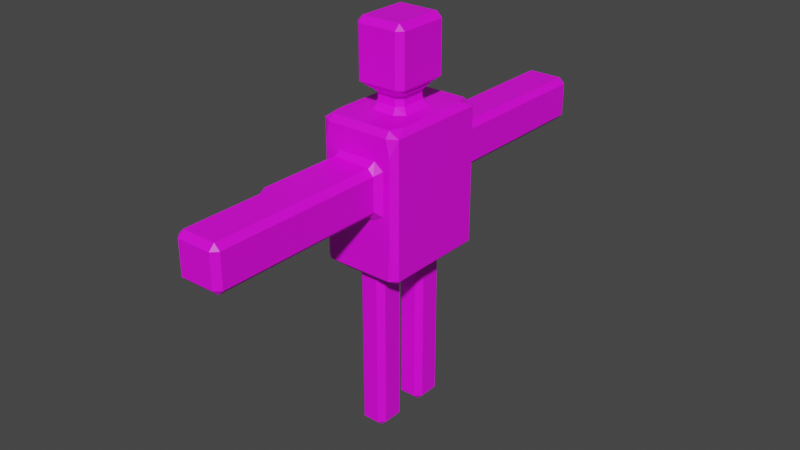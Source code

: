 # Source: robot_multi_material.blend  (saved by Blender 5.0.119; exported with 4.5.12 LTS)
import bpy
from mathutils import Matrix  # noqa: F401  (used for matrix-valued properties, if any)

bpy.ops.wm.read_factory_settings(use_empty=True)
scene = bpy.context.scene
scene.name = 'Scene'

# ---- collections
col_robot = bpy.data.collections.new('Robot'); scene.collection.children.link(col_robot)

# ---- images (referenced by path relative to the original .blend; pixels are not part of the script)
import os
ASSET_DIR = os.environ.get("B2B_ASSET_DIR", "")  # directory of the original .blend (textures are referenced by path, not embedded)
HERE = os.path.dirname(os.path.abspath(__file__))  # packed textures are extracted next to this script under _unpacked/

def load_image(name, relpath, width, height, colorspace="sRGB"):
    """Load a texture the original file referenced (path relative to the .blend, or extracted next to this script)."""
    p = next((c for c in (os.path.join(HERE, relpath), os.path.join(ASSET_DIR, relpath)) if relpath and os.path.exists(c)), "")
    if p:
        img = bpy.data.images.load(p, check_existing=True)
        img.name = name
    else:  # same state as the original file: an image datablock whose file is absent (Cycles renders it pink)
        img = bpy.data.images.new(name, width, height)
        img.source = "FILE"
        img.filepath = "//" + (relpath or name)
    img.colorspace_settings.name = colorspace
    return img
img_teapot_png_001 = load_image('teapot.png.001', 'teapot.png', 1024, 1024, 'sRGB')
img_a3pal32_png_001 = load_image('a3pal32.png.001', 'a3pal32.png', 1024, 1024, 'sRGB')

# ---- materials (node trees are filled in below, after node groups)
mat_teapot = bpy.data.materials.new('teapot')
mat_teapot.alpha_threshold = 0.0
mat_teapot.use_backface_culling_lightprobe_volume = False
mat_teapot.use_transparent_shadow = False
mat_teapot.roughness = 0.5
mat_teapot.line_color = (0.0, 0.0, 0.0, 1.0)
mat_a3pal32 = bpy.data.materials.new('a3pal32')
mat_a3pal32.use_backface_culling_lightprobe_volume = False
mat_a3pal32.use_transparent_shadow = False

# ---- material node trees
mat_teapot.use_nodes = True; mat_teapot.node_tree.nodes.clear()
_N = mat_teapot.node_tree.nodes; _L = mat_teapot.node_tree.links
n0 = _N.new('ShaderNodeOutputMaterial'); n0.name = 'Material Output'; n0.location = (300, 300)
n1 = _N.new('ShaderNodeBsdfPrincipled'); n1.name = 'Principled BSDF'; n1.location = (10, 300)
n1.distribution = 'GGX'
n1.subsurface_method = 'RANDOM_WALK_SKIN'
n1.inputs[3].default_value = 1.45
n1.inputs[27].default_value = (0.0, 0.0, 0.0, 1.0)
n1.inputs[28].default_value = 1.0
n2 = _N.new('ShaderNodeTexImage'); n2.name = 'Image Texture'; n2.location = (-412, 233)
n2.image = img_teapot_png_001
_L.new(n1.outputs[0], n0.inputs[0])
_L.new(n2.outputs[0], n1.inputs[0])
n0.is_active_output = True
mat_a3pal32.use_nodes = True; mat_a3pal32.node_tree.nodes.clear()
_N = mat_a3pal32.node_tree.nodes; _L = mat_a3pal32.node_tree.links
n0 = _N.new('ShaderNodeBsdfPrincipled'); n0.name = 'Principled BSDF'; n0.location = (10, 300)
n0.distribution = 'GGX'
n0.subsurface_method = 'RANDOM_WALK_SKIN'
n0.inputs[3].default_value = 1.45
n0.inputs[27].default_value = (0.0, 0.0, 0.0, 1.0)
n0.inputs[28].default_value = 1.0
n1 = _N.new('ShaderNodeOutputMaterial'); n1.name = 'Material Output'; n1.location = (300, 300)
n2 = _N.new('ShaderNodeTexImage'); n2.name = 'Image Texture'; n2.location = (-366, 264)
n2.image = img_a3pal32_png_001
_L.new(n0.outputs[0], n1.inputs[0])
_L.new(n2.outputs[0], n0.inputs[0])
n1.is_active_output = True

# ---- world
world_world = bpy.data.worlds.new('World'); scene.world = world_world
world_world.use_nodes = True; world_world.node_tree.nodes.clear()
_N = world_world.node_tree.nodes; _L = world_world.node_tree.links
n0 = _N.new('ShaderNodeOutputWorld'); n0.name = 'World Output'; n0.location = (300, 300)
n1 = _N.new('ShaderNodeBackground'); n1.name = 'Background'; n1.location = (10, 300)
n1.inputs[0].default_value = (0.05088, 0.05088, 0.05088, 1.0)
_L.new(n1.outputs[0], n0.inputs[0])
n0.is_active_output = True
world_world.color = (0.05088, 0.05088, 0.05088)
world_world.use_sun_shadow = False
world_world.sun_shadow_jitter_overblur = 0.0

# ---- meshes
me_cube = bpy.data.meshes.new('Cube')
me_cube.from_pydata([(-0.4039, -1.0, 4.879), (-0.4039, -2.588, 4.879), (0.6288, 1.0, 5.088), (0.5622, 1.0, 5.388), (0.5401, 0.9, 5.488), (0.6288, 0.6747, 5.488), (0.7288, 0.9, 5.388), (0.6288, -1.0, 5.088), (0.7288, -0.9, 5.388), (0.6288, -0.6747, 5.488), (0.5401, -0.9, 5.488), (0.5622, -1.0, 5.388), (-0.6288, 1.0, 5.088), (-0.7288, 0.9, 5.388), (-0.6288, 0.6747, 5.488), (-0.5401, 0.9, 5.488), (-0.5622, 1.0, 5.388), (-0.6288, -1.0, 5.088), (-0.5622, -1.0, 5.388), (-0.5401, -0.9, 5.488), (-0.6288, -0.6747, 5.488), (-0.7288, -0.9, 5.388), (0.3039, 1.1, 4.092), (0.4039, 1.1, 4.192), (0.5039, 1.0, 4.106), (0.3279, 1.0, 3.992), (-0.3039, 1.1, 4.092), (-0.3279, 1.0, 3.992), (-0.5039, 1.0, 4.106), (-0.4039, 1.1, 4.192), (0.4039, 1.1, 4.779), (0.3039, 1.1, 4.879), (0.3439, 1.0, 4.979), (0.5039, 1.0, 4.854), (-0.4039, -1.1, 4.192), (-0.5039, -1.0, 4.106), (-0.3279, -1.0, 3.992), (-0.3039, -1.1, 4.092), (-0.4039, -1.05, 4.879), (-0.3439, -1.0, 4.979), (-0.5039, -1.0, 4.854), (0.4039, -1.1, 4.779), (0.5039, -1.0, 4.854), (0.3439, -1.0, 4.979), (0.3039, -1.1, 4.879), (0.4039, -1.1, 4.192), (0.3039, -1.1, 4.092), (0.3279, -1.0, 3.992), (0.5039, -1.0, 4.106), (-0.4039, 1.1, 4.779), (-0.5039, 1.0, 4.854), (-0.3439, 1.0, 4.979), (-0.3039, 1.1, 4.879), (0.3039, 2.688, 4.092), (0.4039, 2.688, 4.192), (0.4039, 2.488, 4.192), (0.3039, 2.488, 4.092), (-0.3039, 2.688, 4.092), (-0.3039, 2.488, 4.092), (-0.4039, 2.488, 4.192), (-0.4039, 2.688, 4.192), (0.4039, 2.688, 4.779), (0.3039, 2.688, 4.879), (0.3039, 2.488, 4.879), (0.4039, 2.488, 4.779), (-0.4039, -2.688, 4.192), (-0.4039, -2.488, 4.192), (-0.3039, -2.488, 4.092), (-0.3039, -2.688, 4.092), (-0.4039, -2.688, 4.779), (-0.3039, -2.688, 4.879), (-0.4039, -2.538, 4.879), (0.4039, -2.688, 4.779), (0.4039, -2.488, 4.779), (0.3039, -2.488, 4.879), (0.3039, -2.688, 4.879), (0.4039, -2.688, 4.192), (0.3039, -2.688, 4.092), (0.3039, -2.488, 4.092), (0.4039, -2.488, 4.192), (-0.4039, 2.688, 4.779), (-0.4039, 2.488, 4.779), (-0.3039, 2.488, 4.879), (-0.3039, 2.688, 4.879), (0.3039, 4.114, 4.092), (0.3039, 4.214, 4.192), (0.4039, 4.114, 4.192), (-0.3039, 4.114, 4.092), (-0.4039, 4.114, 4.192), (-0.3039, 4.214, 4.192), (0.4039, 4.114, 4.779), (0.3039, 4.214, 4.779), (0.3039, 4.114, 4.879), (-0.4039, -4.114, 4.192), (-0.3039, -4.114, 4.092), (-0.3039, -4.214, 4.192), (-0.4039, -4.114, 4.779), (-0.3039, -4.214, 4.779), (-0.3039, -4.114, 4.879), (0.4039, -4.114, 4.779), (0.3039, -4.114, 4.879), (0.3039, -4.214, 4.779), (0.4039, -4.114, 4.192), (0.3039, -4.214, 4.192), (0.3039, -4.114, 4.092), (-0.4039, 4.114, 4.779), (-0.3039, 4.114, 4.879), (-0.3039, 4.214, 4.779), (-0.6288, 0.8406, 2.92), (-0.7288, 0.9, 3.02), (-0.6288, 1.0, 3.655), (-0.5974, 1.0, 3.02), (-0.2921, 0.9, 2.92), (-0.6288, -0.8406, 2.92), (-0.2921, -0.9, 2.92), (-0.5974, -1.0, 3.02), (-0.6288, -1.0, 3.655), (-0.7288, -0.9, 3.02), (0.2921, 0.9, 2.92), (0.5974, 1.0, 3.02), (0.6288, 1.0, 3.655), (0.7288, 0.9, 3.02), (0.6288, 0.8406, 2.92), (0.6288, -1.0, 3.655), (0.5974, -1.0, 3.02), (0.2921, -0.9, 2.92), (0.6288, -0.8406, 2.92), (0.7288, -0.9, 3.02), (-0.3483, 0.7051, 2.92), (-0.2254, 0.8678, 2.92), (-0.1483, 0.7678, 2.82), (-0.2483, 0.6678, 2.82), (0.3483, -0.7051, 2.92), (0.2254, -0.8678, 2.92), (0.1483, -0.7678, 2.82), (0.2483, -0.6678, 2.82), (0.1483, 0.7678, 2.82), (0.2254, 0.8678, 2.92), (0.3483, 0.7051, 2.92), (0.2483, 0.6678, 2.82), (-0.3483, -0.7051, 2.92), (-0.2483, -0.6678, 2.82), (-0.1483, -0.7678, 2.82), (-0.2254, -0.8678, 2.92), (0.3483, 0.2118, 2.92), (0.1483, 0.1118, 2.92), (0.1483, 0.2118, 2.82), (0.2483, 0.3118, 2.82), (-0.3483, 0.2118, 2.92), (-0.2483, 0.3118, 2.82), (-0.1483, 0.2118, 2.82), (-0.1483, 0.1118, 2.92), (-0.3483, -0.2145, 2.92), (-0.1483, -0.1145, 2.92), (-0.1483, -0.2145, 2.82), (-0.2483, -0.3145, 2.82), (0.3483, -0.2145, 2.92), (0.2483, -0.3145, 2.82), (0.1483, -0.2145, 2.82), (0.1483, -0.1145, 2.92), (0.1483, 0.7678, 1.38), (0.1483, 0.7678, 1.58), (0.2483, 0.6678, 1.58), (0.2483, 0.6678, 1.38), (-0.1483, 0.7678, 1.38), (-0.2483, 0.6678, 1.38), (-0.2483, 0.6678, 1.58), (-0.1483, 0.7678, 1.58), (-0.1483, -0.7678, 1.38), (-0.1483, -0.7678, 1.58), (-0.2483, -0.6678, 1.58), (-0.2483, -0.6678, 1.38), (0.1483, -0.7678, 1.38), (0.2483, -0.6678, 1.38), (0.2483, -0.6678, 1.58), (0.1483, -0.7678, 1.58), (0.2483, 0.3118, 1.38), (0.2483, 0.3118, 1.58), (0.1483, 0.2118, 1.58), (0.1483, 0.2118, 1.38), (-0.2483, 0.3118, 1.38), (-0.1483, 0.2118, 1.38), (-0.1483, 0.2118, 1.58), (-0.2483, 0.3118, 1.58), (-0.2483, -0.3145, 1.38), (-0.2483, -0.3145, 1.58), (-0.1483, -0.2145, 1.58), (-0.1483, -0.2145, 1.38), (0.2483, -0.3145, 1.38), (0.1483, -0.2145, 1.38), (0.1483, -0.2145, 1.58), (0.2483, -0.3145, 1.58), (0.1483, 0.7678, -0.005182), (0.2483, 0.6678, -0.005182), (0.1483, 0.6678, -0.1052), (-0.1483, 0.7678, -0.005182), (-0.1483, 0.6678, -0.1052), (-0.2483, 0.6678, -0.005182), (-0.1483, -0.7678, -0.005182), (-0.2483, -0.6678, -0.005182), (-0.1483, -0.6678, -0.1052), (0.1483, -0.7678, -0.005182), (0.1483, -0.6678, -0.1052), (0.2483, -0.6678, -0.005182), (0.2483, 0.3118, -0.005182), (0.1483, 0.2118, -0.005182), (0.1483, 0.3118, -0.1052), (-0.2483, 0.3118, -0.005182), (-0.1483, 0.3118, -0.1052), (-0.1483, 0.2118, -0.005182), (-0.2483, -0.3145, -0.005182), (-0.1483, -0.2145, -0.005182), (-0.1483, -0.3145, -0.1052), (0.2483, -0.3145, -0.005182), (0.1483, -0.3145, -0.1052), (0.1483, -0.2145, -0.005182), (0.1643, -0.3157, 5.588), (0.2113, -0.4157, 5.488), (0.3643, -0.2849, 5.488), (0.2643, -0.2157, 5.588), (-0.1643, -0.3157, 5.588), (-0.2643, -0.2157, 5.588), (-0.3643, -0.2849, 5.488), (-0.2113, -0.4157, 5.488), (0.2643, 0.2157, 5.588), (0.3643, 0.2849, 5.488), (0.2113, 0.4157, 5.488), (0.1643, 0.3157, 5.588), (-0.2643, 0.2157, 5.588), (-0.1643, 0.3157, 5.588), (-0.2113, 0.4157, 5.488), (-0.3643, 0.2849, 5.488), (0.2179, -0.4157, 5.845), (0.1643, -0.3157, 5.745), (0.2643, -0.2157, 5.745), (0.3643, -0.279, 5.845), (-0.2179, -0.4157, 5.845), (-0.3643, -0.279, 5.845), (-0.2643, -0.2157, 5.745), (-0.1643, -0.3157, 5.745), (0.3643, 0.279, 5.845), (0.2643, 0.2157, 5.745), (0.1643, 0.3157, 5.745), (0.2179, 0.4157, 5.845), (-0.3643, 0.279, 5.845), (-0.2179, 0.4157, 5.845), (-0.1643, 0.3157, 5.745), (-0.2643, 0.2157, 5.745), (0.3484, -0.5334, 5.945), (0.2329, -0.4334, 5.845), (0.3484, -0.2603, 5.845), (0.4484, -0.4334, 5.945), (-0.3484, -0.5334, 5.945), (-0.4484, -0.4334, 5.945), (-0.3484, -0.2603, 5.845), (-0.2329, -0.4334, 5.845), (0.4484, 0.4334, 5.945), (0.3484, 0.2603, 5.845), (0.2329, 0.4334, 5.845), (0.3484, 0.5334, 5.945), (-0.4484, 0.4334, 5.945), (-0.3484, 0.5334, 5.945), (-0.2329, 0.4334, 5.845), (-0.3484, 0.2603, 5.845), (0.3484, -0.5334, 6.841), (0.4484, -0.4334, 6.841), (0.3484, -0.4334, 6.941), (-0.3484, -0.5334, 6.841), (-0.3484, -0.4334, 6.941), (-0.4484, -0.4334, 6.841), (0.4484, 0.4334, 6.841), (0.3484, 0.5334, 6.841), (0.3484, 0.4334, 6.941), (-0.4484, 0.4334, 6.841), (-0.3484, 0.4334, 6.941), (-0.3484, 0.5334, 6.841)], [], [(11, 18, 39, 43), (9, 5, 225, 218), (14, 20, 222, 231), (4, 15, 230, 226), (30, 23, 55, 64), (38, 34, 66, 71), (119, 111, 27, 25), (44, 38, 71, 74), (110, 12, 50, 28), (19, 10, 217, 223), (121, 6, 8, 127), (117, 21, 13, 109), (22, 26, 58, 56), (83, 62, 92, 106), (75, 70, 98, 100), (38, 71, 1, 0), (53, 57, 87, 84), (29, 49, 81, 59), (115, 124, 47, 36), (52, 31, 63, 82), (37, 46, 78, 67), (148, 152, 140, 113, 108, 128), (103, 101, 97, 95), (68, 77, 104, 94), (61, 54, 86, 90), (69, 65, 93, 96), (76, 72, 99, 102), (89, 107, 91, 85), (60, 80, 105, 88), (143, 133, 125, 114), (126, 132, 156, 144, 138, 122), (118, 137, 129, 112), (154, 158, 190, 186), (130, 136, 161, 167), (164, 160, 192, 195), (163, 176, 204, 193), (180, 165, 197, 207), (149, 131, 166, 183), (134, 142, 169, 175), (141, 155, 185, 170), (139, 147, 177, 162), (151, 145, 159, 153), (157, 135, 174, 191), (214, 202, 200, 212), (220, 216, 233, 239), (196, 194, 206, 208), (188, 173, 203, 213), (172, 168, 198, 201), (171, 184, 210, 199), (179, 181, 209, 205), (187, 189, 215, 211), (236, 232, 249, 255), (17, 116, 35, 40), (123, 7, 42, 48), (16, 3, 32, 51), (243, 245, 262, 258), (228, 221, 238, 247), (227, 229, 246, 242), (219, 224, 241, 234), (272, 274, 268, 266), (235, 240, 257, 250), (252, 248, 264, 267), (244, 237, 254, 263), (260, 253, 269, 273), (259, 261, 275, 271), (251, 256, 270, 265), (146, 150, 182, 178), (45, 41, 73, 79), (2, 3, 4, 5, 6), (7, 8, 9, 10, 11), (12, 13, 14, 15, 16), (17, 18, 19, 20, 21), (22, 23, 24, 25), (26, 27, 28, 29), (30, 31, 32, 33), (34, 35, 36, 37), (38, 39, 40), (41, 42, 43, 44), (45, 46, 47, 48), (49, 50, 51, 52), (53, 54, 55, 56), (57, 58, 59, 60), (61, 62, 63, 64), (65, 66, 67, 68), (69, 70, 71), (72, 73, 74, 75), (76, 77, 78, 79), (80, 81, 82, 83), (84, 85, 86), (87, 88, 89), (90, 91, 92), (93, 94, 95), (96, 97, 98), (99, 100, 101), (102, 103, 104), (105, 106, 107), (108, 109, 110, 111, 112), (113, 114, 115, 116, 117), (118, 119, 120, 121, 122), (123, 124, 125, 126, 127), (128, 129, 130, 131), (132, 133, 134, 135), (136, 137, 138, 139), (140, 141, 142, 143), (144, 145, 146, 147), (148, 149, 150, 151), (152, 153, 154, 155), (156, 157, 158, 159), (160, 161, 162, 163), (164, 165, 166, 167), (168, 169, 170, 171), (172, 173, 174, 175), (176, 177, 178, 179), (180, 181, 182, 183), (184, 185, 186, 187), (188, 189, 190, 191), (192, 193, 194), (195, 196, 197), (198, 199, 200), (201, 202, 203), (204, 205, 206), (207, 208, 209), (210, 211, 212), (213, 214, 215), (216, 217, 218, 219), (220, 221, 222, 223), (224, 225, 226, 227), (228, 229, 230, 231), (232, 233, 234, 235), (236, 237, 238, 239), (240, 241, 242, 243), (244, 245, 246, 247), (248, 249, 250, 251), (252, 253, 254, 255), (256, 257, 258, 259), (260, 261, 262, 263), (264, 265, 266), (267, 268, 269), (270, 271, 272), (273, 274, 275), (108, 113, 117, 109), (118, 112, 111, 119), (6, 121, 120, 2), (116, 17, 21, 117), (7, 123, 127, 8), (12, 110, 109, 13), (10, 19, 18, 11), (5, 9, 8, 6), (114, 125, 124, 115), (20, 14, 13, 21), (15, 4, 3, 16), (126, 122, 121, 127), (25, 27, 26, 22), (33, 24, 23, 30), (34, 38, 40, 35), (41, 45, 48, 42), (49, 29, 28, 50), (43, 39, 38, 44), (36, 47, 46, 37), (51, 32, 31, 52), (110, 28, 27, 111), (24, 120, 119, 25), (2, 33, 32, 3), (50, 12, 16, 51), (123, 48, 47, 124), (35, 116, 115, 36), (17, 40, 39, 18), (42, 7, 11, 43), (56, 58, 57, 53), (64, 55, 54, 61), (65, 69, 71, 66), (72, 76, 79, 73), (80, 60, 59, 81), (74, 71, 70, 75), (67, 78, 77, 68), (82, 63, 62, 83), (29, 59, 58, 26), (55, 23, 22, 56), (30, 64, 63, 31), (81, 49, 52, 82), (73, 41, 44, 74), (78, 46, 45, 79), (66, 34, 37, 67), (84, 87, 89, 85), (90, 86, 85, 91), (95, 97, 96, 93), (101, 103, 102, 99), (107, 89, 88, 105), (100, 98, 97, 101), (94, 104, 103, 95), (106, 92, 91, 107), (76, 102, 104, 77), (93, 65, 68, 94), (83, 106, 105, 80), (87, 57, 60, 88), (98, 70, 69, 96), (86, 54, 53, 84), (61, 90, 92, 62), (99, 72, 75, 100), (113, 140, 143, 114), (112, 129, 128, 108), (132, 126, 125, 133), (136, 130, 129, 137), (142, 134, 133, 143), (122, 138, 137, 118), (138, 144, 147, 139), (131, 149, 148, 128), (145, 151, 150, 146), (155, 141, 140, 152), (156, 132, 135, 157), (158, 154, 153, 159), (160, 164, 167, 161), (168, 172, 175, 169), (162, 177, 176, 163), (165, 180, 183, 166), (178, 182, 181, 179), (184, 171, 170, 185), (191, 174, 173, 188), (189, 187, 186, 190), (157, 191, 190, 158), (185, 155, 154, 186), (149, 183, 182, 150), (177, 147, 146, 178), (139, 162, 161, 136), (166, 131, 130, 167), (134, 175, 174, 135), (169, 142, 141, 170), (194, 196, 195, 192), (200, 202, 201, 198), (193, 204, 206, 194), (196, 208, 207, 197), (205, 209, 208, 206), (212, 200, 199, 210), (213, 203, 202, 214), (214, 212, 211, 215), (179, 205, 204, 176), (192, 160, 163, 193), (197, 165, 164, 195), (188, 213, 215, 189), (210, 184, 187, 211), (198, 168, 171, 199), (209, 181, 180, 207), (203, 173, 172, 201), (216, 220, 223, 217), (224, 219, 218, 225), (221, 228, 231, 222), (229, 227, 226, 230), (9, 218, 217, 10), (222, 20, 19, 223), (230, 15, 14, 231), (4, 226, 225, 5), (232, 236, 239, 233), (240, 235, 234, 241), (237, 244, 247, 238), (245, 243, 242, 246), (228, 247, 246, 229), (241, 224, 227, 242), (233, 216, 219, 234), (220, 239, 238, 221), (248, 252, 255, 249), (256, 251, 250, 257), (253, 260, 263, 254), (261, 259, 258, 262), (236, 255, 254, 237), (262, 245, 244, 263), (235, 250, 249, 232), (257, 240, 243, 258), (266, 268, 267, 264), (272, 266, 265, 270), (268, 274, 273, 269), (274, 272, 271, 275), (260, 273, 275, 261), (270, 256, 259, 271), (264, 248, 251, 265), (252, 267, 269, 253), (144, 156, 159, 145), (152, 148, 151, 153), (2, 120, 24, 33)])
me_cube.polygons.foreach_set('material_index', [0, 0, 0, 0, 1, 1, 0, 1, 0, 0, 0, 0, 1, 1, 1, 1, 1, 1, 0, 1, 1, 0, 1, 1, 1, 1, 1, 1, 1, 0, 0, 0, 0, 0, 0, 0, 0, 0, 0, 0, 0, 0, 0, 0, 0, 0, 0, 0, 0, 0, 0, 0, 0, 0, 0, 0, 0, 0, 0, 1, 0, 1, 0, 1, 1, 1, 0, 1, 0, 0, 0, 0, 0, 0, 0, 0, 0, 0, 0, 0, 1, 1, 1, 1, 1, 1, 1, 1, 1, 1, 1, 1, 1, 1, 1, 1, 0, 0, 0, 0, 0, 0, 0, 0, 0, 0, 0, 0, 0, 0, 0, 0, 0, 0, 0, 0, 0, 0, 0, 0, 0, 0, 0, 0, 0, 0, 0, 0, 0, 0, 0, 0, 0, 0, 0, 0, 1, 1, 1, 1, 0, 0, 0, 0, 0, 0, 0, 0, 0, 0, 0, 0, 0, 0, 0, 0, 0, 0, 0, 0, 0, 0, 0, 0, 0, 0, 0, 0, 1, 1, 1, 1, 1, 1, 1, 1, 1, 1, 1, 1, 1, 1, 1, 1, 1, 1, 1, 1, 1, 1, 1, 1, 1, 1, 1, 1, 1, 1, 1, 0, 0, 0, 0, 0, 0, 0, 0, 0, 0, 0, 0, 0, 0, 0, 0, 0, 0, 0, 0, 0, 0, 0, 0, 0, 0, 0, 0, 0, 0, 0, 0, 0, 0, 0, 0, 0, 0, 0, 0, 0, 0, 0, 0, 0, 0, 0, 0, 0, 0, 0, 0, 0, 0, 0, 0, 0, 0, 0, 0, 0, 0, 0, 0, 0, 0, 0, 0, 1, 1, 1, 1, 1, 1, 1, 1, 0, 0, 0])
_uv = me_cube.uv_layers.new(name='UVMap')
_uv.uv.foreach_set('vector', [0.3121, 0.5719, 0.1844, 0.5719, 0.2092, 0.5254, 0.2873, 0.5254, 0.3424, 0.4818, 0.3424, 0.3286, 0.3724, 0.3728, 0.3724, 0.4375, 0.4852, 0.3286, 0.4852, 0.4818, 0.4551, 0.4375, 0.4551, 0.3728, 0.3524, 0.303, 0.4751, 0.303, 0.4378, 0.358, 0.3898, 0.358, 0.409, 0.8723, 0.3424, 0.8723, 0.3424, 0.7146, 0.409, 0.7146, 0.08933, 0.9425, 0.01135, 0.9368, 0.01135, 0.7792, 0.08933, 0.7735, 0.01493, 0.303, 0.1506, 0.303, 0.12, 0.4133, 0.04553, 0.4133, 0.7831, 0.303, 0.8634, 0.2973, 0.8634, 0.4663, 0.7831, 0.4606, 0.1542, 0.3751, 0.1542, 0.5378, 0.14, 0.5112, 0.14, 0.4262, 0.4751, 0.5073, 0.3524, 0.5073, 0.3898, 0.4523, 0.4378, 0.4523, 0.4428, 0.01135, 0.4428, 0.2803, 0.2384, 0.2803, 0.2384, 0.01135, 0.2157, 0.01135, 0.2157, 0.2803, 0.01135, 0.2803, 0.01135, 0.01135, 0.6686, 0.6452, 0.5996, 0.6452, 0.5996, 0.4875, 0.6686, 0.4875, 0.5769, 0.4648, 0.5079, 0.4648, 0.5079, 0.303, 0.5769, 0.303, 0.7831, 0.4833, 0.8521, 0.4833, 0.8521, 0.6452, 0.7831, 0.6452, 0.875, 0.75, 0.875, 0.75, 0.875, 0.75, 0.875, 0.75, 0.6686, 0.4648, 0.5996, 0.4648, 0.5996, 0.303, 0.6686, 0.303, 0.1007, 0.5946, 0.1673, 0.5946, 0.1673, 0.7522, 0.1007, 0.7522, 0.1804, 0.303, 0.3161, 0.303, 0.2855, 0.4133, 0.211, 0.4133, 0.5769, 0.6452, 0.5079, 0.6452, 0.5079, 0.4875, 0.5769, 0.4875, 0.6913, 0.303, 0.7603, 0.303, 0.7603, 0.4606, 0.6913, 0.4606, 0.4974, 0.08949, 0.4974, 0.1379, 0.4974, 0.1936, 0.4655, 0.209, 0.4655, 0.0181, 0.4974, 0.03349, 0.6873, 0.8613, 0.6207, 0.8613, 0.6207, 0.7923, 0.6873, 0.7923, 0.6913, 0.4833, 0.7603, 0.4833, 0.7603, 0.6452, 0.6913, 0.6452, 0.409, 0.6919, 0.3424, 0.6919, 0.3424, 0.53, 0.409, 0.53, 0.07797, 0.7564, 0.01135, 0.7564, 0.01135, 0.5946, 0.07797, 0.5946, 0.19, 0.7749, 0.2566, 0.7749, 0.2566, 0.9368, 0.19, 0.9368, 0.7766, 0.8613, 0.71, 0.8613, 0.71, 0.7923, 0.7766, 0.7923, 0.1007, 0.7749, 0.1673, 0.7749, 0.1673, 0.9368, 0.1007, 0.9368, 0.5113, 0.2121, 0.5625, 0.2121, 0.5701, 0.2157, 0.5038, 0.2157, 0.6083, 0.209, 0.5765, 0.1936, 0.5765, 0.1379, 0.5765, 0.08949, 0.5765, 0.03349, 0.6083, 0.0181, 0.5701, 0.01135, 0.5625, 0.01501, 0.5113, 0.01501, 0.5038, 0.01135, 0.9716, 0.6237, 0.9379, 0.6237, 0.9379, 0.4829, 0.9716, 0.4829, 0.5416, 0.9886, 0.5079, 0.9886, 0.5079, 0.8478, 0.5416, 0.8478, 0.5416, 0.8251, 0.5079, 0.8251, 0.5079, 0.6679, 0.5416, 0.6679, 0.4721, 0.6873, 0.4317, 0.6873, 0.4317, 0.53, 0.4721, 0.53, 0.9152, 0.4602, 0.8748, 0.4602, 0.8748, 0.303, 0.9152, 0.303, 0.9152, 0.6237, 0.8748, 0.6237, 0.8748, 0.4829, 0.9152, 0.4829, 0.598, 0.9886, 0.5643, 0.9886, 0.5643, 0.8478, 0.598, 0.8478, 0.9149, 0.9672, 0.8748, 0.9672, 0.8748, 0.8264, 0.9149, 0.8264, 0.4721, 0.8508, 0.4317, 0.8508, 0.4317, 0.71, 0.4721, 0.71, 0.5201, 0.1008, 0.5538, 0.1008, 0.5538, 0.1265, 0.5201, 0.1265, 0.3195, 0.9153, 0.2793, 0.9153, 0.2793, 0.7745, 0.3195, 0.7745, 0.5556, 0.2384, 0.5556, 0.2786, 0.5219, 0.2786, 0.5219, 0.2384, 0.8718, 0.01135, 0.8718, 0.04866, 0.854, 0.04866, 0.854, 0.01135, 0.4655, 0.2384, 0.4992, 0.2384, 0.4992, 0.2789, 0.4655, 0.2789, 0.3195, 0.7518, 0.2793, 0.7518, 0.2793, 0.5946, 0.3195, 0.5946, 0.598, 0.8251, 0.5643, 0.8251, 0.5643, 0.6679, 0.598, 0.6679, 0.9149, 0.8036, 0.8748, 0.8036, 0.8748, 0.6464, 0.9149, 0.6464, 0.9713, 0.8036, 0.9376, 0.8036, 0.9376, 0.6464, 0.9713, 0.6464, 0.9716, 0.4602, 0.9379, 0.4602, 0.9379, 0.303, 0.9716, 0.303, 0.767, 0.1078, 0.8164, 0.1078, 0.8181, 0.1098, 0.7653, 0.1098, 0.1769, 0.5378, 0.1769, 0.3751, 0.191, 0.4262, 0.191, 0.5112, 0.3197, 0.3751, 0.3197, 0.5378, 0.3055, 0.5112, 0.3055, 0.4262, 0.1466, 0.5719, 0.01892, 0.5719, 0.04371, 0.5254, 0.1218, 0.5254, 0.8164, 0.01336, 0.767, 0.01336, 0.7653, 0.01135, 0.8181, 0.01135, 0.8421, 0.6679, 0.8421, 0.7169, 0.8243, 0.7169, 0.8243, 0.6679, 0.5961, 0.2384, 0.5961, 0.2757, 0.5783, 0.2757, 0.5783, 0.2384, 0.8171, 0.7923, 0.8171, 0.8413, 0.7993, 0.8413, 0.7993, 0.7923, 0.5572, 0.5363, 0.6967, 0.5363, 0.6967, 0.7098, 0.5572, 0.7098, 0.8331, 0.09224, 0.8331, 0.02888, 0.8313, 0.031, 0.8313, 0.09011, 0.7225, 0.6679, 0.8016, 0.6679, 0.8016, 0.7696, 0.7225, 0.7696, 0.7503, 0.02888, 0.7503, 0.09224, 0.7521, 0.09011, 0.7521, 0.031, 0.631, 0.1358, 0.7294, 0.1358, 0.7294, 0.2375, 0.631, 0.2375, 0.6207, 0.6679, 0.6998, 0.6679, 0.6998, 0.7696, 0.6207, 0.7696, 0.3437, 0.317, 0.5172, 0.317, 0.5172, 0.4963, 0.3437, 0.4963, 0.9713, 0.9672, 0.9376, 0.9672, 0.9376, 0.8264, 0.9713, 0.8264, 0.19, 0.5946, 0.2566, 0.5946, 0.2566, 0.7522, 0.19, 0.7522, 0.4542, 0.2462, 0.4542, 0.2803, 0.4428, 0.2916, 0.4172, 0.2916, 0.4428, 0.2916, 0.2271, 0.2462, 0.2384, 0.2803, 0.264, 0.2916, 0.2384, 0.2916, 0.2271, 0.2803, 0.0, 0.2462, 0.01135, 0.2803, 0.03694, 0.2916, 0.01135, 0.2916, 0.0, 0.2803, 0.2271, 0.2462, 0.2271, 0.2803, 0.2157, 0.2916, 0.1901, 0.2916, 0.2157, 0.2916, 0.6686, 0.6452, 0.68, 0.6452, 0.68, 0.6565, 0.6713, 0.6565, 0.5996, 0.6452, 0.5969, 0.6565, 0.5882, 0.6565, 0.5882, 0.6452, 0.4965, 0.6452, 0.5079, 0.6452, 0.5033, 0.6565, 0.4965, 0.6565, 0.2024, 0.4247, 0.202, 0.4232, 0.211, 0.4133, 0.2138, 0.4247, 0.2024, 0.514, 0.1992, 0.52, 0.191, 0.5112, 0.2941, 0.5027, 0.3055, 0.5112, 0.2973, 0.52, 0.2941, 0.514, 0.2941, 0.4247, 0.2828, 0.4247, 0.2855, 0.4133, 0.2945, 0.4232, 0.5882, 0.6452, 0.5882, 0.6565, 0.5814, 0.6565, 0.5769, 0.6452, 0.6686, 0.4762, 0.68, 0.4762, 0.68, 0.4875, 0.6686, 0.4875, 0.5996, 0.4762, 0.5996, 0.4875, 0.5882, 0.4875, 0.5882, 0.4762, 0.4965, 0.4762, 0.5079, 0.4762, 0.5079, 0.4875, 0.4965, 0.4875, 0.68, 0.4833, 0.68, 0.472, 0.6913, 0.472, 0.6913, 0.4833, 0.8634, 0.4833, 0.8521, 0.4833, 0.8634, 0.472, 0.7717, 0.4833, 0.7717, 0.472, 0.7831, 0.472, 0.7831, 0.4833, 0.7717, 0.4833, 0.7603, 0.4833, 0.7603, 0.472, 0.7717, 0.472, 0.5882, 0.4762, 0.5882, 0.4875, 0.5769, 0.4875, 0.5769, 0.4762, 0.6686, 0.303, 0.6686, 0.2916, 0.68, 0.303, 0.5996, 0.303, 0.5882, 0.303, 0.5996, 0.2916, 0.4965, 0.303, 0.5079, 0.2916, 0.5079, 0.303, 0.68, 0.6452, 0.6913, 0.6452, 0.6913, 0.6565, 0.8634, 0.6452, 0.8521, 0.6565, 0.8521, 0.6452, 0.7717, 0.6452, 0.7831, 0.6452, 0.7831, 0.6565, 0.7717, 0.6452, 0.7603, 0.6565, 0.7603, 0.6452, 0.5882, 0.303, 0.5769, 0.303, 0.5769, 0.2916, 0.0181, 0.0, 0.01135, 0.01135, 0.0, 0.08346, 0.0, 0.01135, 0.01135, 0.0, 0.209, 0.0, 0.2157, 0.0, 0.2271, 0.01135, 0.2271, 0.08346, 0.2157, 0.01135, 0.4428, 0.0, 0.4542, 0.01135, 0.4542, 0.08346, 0.4428, 0.01135, 0.4361, 0.0, 0.2271, 0.08346, 0.2271, 0.01135, 0.2384, 0.0, 0.2452, 0.0, 0.2384, 0.01135, 0.4974, 0.03349, 0.5064, 0.02523, 0.5087, 0.02636, 0.5087, 0.03772, 0.5715, 0.2038, 0.5625, 0.2121, 0.5538, 0.2007, 0.5651, 0.2007, 0.5538, 0.02636, 0.5625, 0.01501, 0.5715, 0.02326, 0.5651, 0.02636, 0.4974, 0.1936, 0.5087, 0.1894, 0.5087, 0.2007, 0.5064, 0.2019, 0.5651, 0.08949, 0.5538, 0.1008, 0.5538, 0.08949, 0.5651, 0.08949, 0.4974, 0.08949, 0.5087, 0.07814, 0.5087, 0.08949, 0.5087, 0.1008, 0.4974, 0.1379, 0.5087, 0.1265, 0.5087, 0.1379, 0.5087, 0.1493, 0.5651, 0.1379, 0.5651, 0.1379, 0.5538, 0.1379, 0.5538, 0.1265, 0.5079, 0.8251, 0.5079, 0.8365, 0.4965, 0.8365, 0.4965, 0.8251, 0.5416, 0.8251, 0.5529, 0.8251, 0.5529, 0.8365, 0.5416, 0.8365, 0.9262, 0.8036, 0.9262, 0.815, 0.9149, 0.815, 0.9149, 0.8036, 0.268, 0.7518, 0.2793, 0.7518, 0.2793, 0.7631, 0.268, 0.7631, 0.9826, 0.8036, 0.9826, 0.815, 0.9713, 0.815, 0.9713, 0.8036, 0.9262, 0.8036, 0.9376, 0.8036, 0.9376, 0.815, 0.9262, 0.815, 0.9829, 0.4602, 0.9829, 0.4715, 0.9716, 0.4715, 0.9716, 0.4602, 0.9265, 0.4602, 0.9379, 0.4602, 0.9379, 0.4715, 0.9265, 0.4715, 0.4992, 0.2271, 0.5106, 0.2384, 0.4992, 0.2384, 0.4655, 0.2271, 0.4655, 0.2384, 0.4542, 0.2384, 0.9262, 0.6464, 0.9149, 0.6464, 0.9149, 0.6351, 0.268, 0.5946, 0.2793, 0.5832, 0.2793, 0.5946, 0.5106, 0.2789, 0.4992, 0.2902, 0.4992, 0.2789, 0.4542, 0.2789, 0.4655, 0.2789, 0.4655, 0.2902, 0.9829, 0.303, 0.9716, 0.303, 0.9716, 0.2916, 0.9265, 0.303, 0.9379, 0.2916, 0.9379, 0.303, 0.8171, 0.781, 0.8285, 0.781, 0.8285, 0.7844, 0.8171, 0.7923, 0.8421, 0.7282, 0.8421, 0.7169, 0.8534, 0.7247, 0.8534, 0.7282, 0.5961, 0.2271, 0.6074, 0.2271, 0.6074, 0.2331, 0.5961, 0.2384, 0.5961, 0.2871, 0.5961, 0.2757, 0.6074, 0.2811, 0.6074, 0.2871, 0.8164, 0.1078, 0.8104, 0.0964, 0.8217, 0.0964, 0.8244, 0.09957, 0.7583, 0.1004, 0.7503, 0.09224, 0.7617, 0.08504, 0.7617, 0.0964, 0.5669, 0.2271, 0.5783, 0.2271, 0.5783, 0.2384, 0.5669, 0.2324, 0.5669, 0.2871, 0.5669, 0.2818, 0.5783, 0.2757, 0.5783, 0.2871, 0.8313, 0.1211, 0.8181, 0.1098, 0.8226, 0.09744, 0.837, 0.1145, 0.7455, 0.1155, 0.7408, 0.1098, 0.7521, 0.09011, 0.7566, 0.1024, 0.837, 0.006619, 0.8226, 0.02367, 0.8181, 0.01135, 0.8313, 0.0, 0.7408, 0.01135, 0.7455, 0.005598, 0.7566, 0.01869, 0.7521, 0.031, 0.7521, 0.2455, 0.7408, 0.2342, 0.7521, 0.2342, 0.8313, 0.2455, 0.8313, 0.2342, 0.8426, 0.2342, 0.7408, 0.1358, 0.7521, 0.1244, 0.7521, 0.1358, 0.8426, 0.1358, 0.8313, 0.1358, 0.8313, 0.1244, 0.0181, 0.0, 0.209, 0.0, 0.2157, 0.01135, 0.01135, 0.01135, 0.5701, 0.01135, 0.5038, 0.01135, 0.4691, 0.0, 0.6047, 0.0, 0.4428, 0.2803, 0.4428, 0.01135, 0.4542, 0.08346, 0.4542, 0.2462, 0.2271, 0.08346, 0.2271, 0.2462, 0.2157, 0.2803, 0.2157, 0.01135, 0.2271, 0.2462, 0.2271, 0.08346, 0.2384, 0.01135, 0.2384, 0.2803, 0.0, 0.2462, 0.0, 0.08346, 0.01135, 0.01135, 0.01135, 0.2803, 0.3096, 0.5832, 0.1869, 0.5832, 0.1844, 0.5719, 0.3121, 0.5719, 0.4172, 0.2916, 0.264, 0.2916, 0.2384, 0.2803, 0.4428, 0.2803, 0.2151, 0.2916, 0.2814, 0.2916, 0.3161, 0.303, 0.1804, 0.303, 0.1901, 0.2916, 0.03694, 0.2916, 0.01135, 0.2803, 0.2157, 0.2803, 0.1441, 0.5832, 0.02143, 0.5832, 0.01892, 0.5719, 0.1466, 0.5719, 0.2452, 0.0, 0.4361, 0.0, 0.4428, 0.01135, 0.2384, 0.01135, 0.6713, 0.6565, 0.5969, 0.6565, 0.5996, 0.6452, 0.6686, 0.6452, 0.4175, 0.8836, 0.3326, 0.8836, 0.3424, 0.8723, 0.409, 0.8723, 0.2024, 0.436, 0.2024, 0.514, 0.191, 0.5112, 0.191, 0.4262, 0.2941, 0.5027, 0.2941, 0.436, 0.3055, 0.4262, 0.3055, 0.5112, 0.1673, 0.5946, 0.1007, 0.5946, 0.09087, 0.5832, 0.1758, 0.5832, 0.2873, 0.5254, 0.2092, 0.5254, 0.2024, 0.514, 0.2828, 0.514, 0.211, 0.4133, 0.2855, 0.4133, 0.2828, 0.4247, 0.2138, 0.4247, 0.5814, 0.6565, 0.5033, 0.6565, 0.5079, 0.6452, 0.5769, 0.6452, 0.1542, 0.3751, 0.14, 0.4262, 0.12, 0.4133, 0.1506, 0.303, 0.02554, 0.4262, 0.01135, 0.3751, 0.01493, 0.303, 0.04553, 0.4133, 0.01135, 0.5378, 0.02554, 0.5112, 0.04371, 0.5254, 0.01892, 0.5719, 0.14, 0.5112, 0.1542, 0.5378, 0.1466, 0.5719, 0.1218, 0.5254, 0.3197, 0.3751, 0.3055, 0.4262, 0.2855, 0.4133, 0.3161, 0.303, 0.191, 0.4262, 0.1769, 0.3751, 0.1804, 0.303, 0.211, 0.4133, 0.1769, 0.5378, 0.191, 0.5112, 0.2092, 0.5254, 0.1844, 0.5719, 0.3055, 0.5112, 0.3197, 0.5378, 0.3121, 0.5719, 0.2873, 0.5254, 0.6686, 0.4875, 0.5996, 0.4875, 0.5996, 0.4648, 0.6686, 0.4648, 0.409, 0.7146, 0.3424, 0.7146, 0.3424, 0.6919, 0.409, 0.6919, 0.01135, 0.7564, 0.07797, 0.7564, 0.08933, 0.7735, 0.01135, 0.7792, 0.2566, 0.7749, 0.19, 0.7749, 0.19, 0.7522, 0.2566, 0.7522, 0.1673, 0.7749, 0.1007, 0.7749, 0.1007, 0.7522, 0.1673, 0.7522, 0.7831, 0.4606, 0.8634, 0.4663, 0.8521, 0.4833, 0.7831, 0.4833, 0.6913, 0.4606, 0.7603, 0.4606, 0.7603, 0.4833, 0.6913, 0.4833, 0.5769, 0.4875, 0.5079, 0.4875, 0.5079, 0.4648, 0.5769, 0.4648, 0.5882, 0.6452, 0.5882, 0.4875, 0.5996, 0.4875, 0.5996, 0.6452, 0.68, 0.4875, 0.68, 0.6452, 0.6686, 0.6452, 0.6686, 0.4875, 0.4965, 0.6452, 0.4965, 0.4875, 0.5079, 0.4875, 0.5079, 0.6452, 0.5882, 0.4875, 0.5882, 0.6452, 0.5769, 0.6452, 0.5769, 0.4875, 0.7717, 0.4606, 0.7717, 0.303, 0.7831, 0.303, 0.7831, 0.4606, 0.7603, 0.4606, 0.7603, 0.303, 0.7717, 0.303, 0.7717, 0.4606, 0.68, 0.4606, 0.68, 0.303, 0.6913, 0.303, 0.6913, 0.4606, 0.6686, 0.303, 0.5996, 0.303, 0.5996, 0.2916, 0.6686, 0.2916, 0.409, 0.53, 0.3424, 0.53, 0.3424, 0.5187, 0.409, 0.5187, 0.01135, 0.5832, 0.07797, 0.5832, 0.07797, 0.5946, 0.01135, 0.5946, 0.2566, 0.9481, 0.19, 0.9481, 0.19, 0.9368, 0.2566, 0.9368, 0.1673, 0.9481, 0.1007, 0.9481, 0.1007, 0.9368, 0.1673, 0.9368, 0.7831, 0.6452, 0.8521, 0.6452, 0.8521, 0.6565, 0.7831, 0.6565, 0.6913, 0.6452, 0.7603, 0.6452, 0.7603, 0.6565, 0.6913, 0.6565, 0.5769, 0.303, 0.5079, 0.303, 0.5079, 0.2916, 0.5769, 0.2916, 0.7717, 0.4833, 0.7717, 0.6452, 0.7603, 0.6452, 0.7603, 0.4833, 0.68, 0.6452, 0.68, 0.4833, 0.6913, 0.4833, 0.6913, 0.6452, 0.5769, 0.4648, 0.5769, 0.303, 0.5882, 0.303, 0.5882, 0.4648, 0.5996, 0.303, 0.5996, 0.4648, 0.5882, 0.4648, 0.5882, 0.303, 0.8521, 0.6452, 0.8521, 0.4833, 0.8634, 0.4833, 0.8634, 0.6452, 0.68, 0.303, 0.68, 0.4648, 0.6686, 0.4648, 0.6686, 0.303, 0.4965, 0.4648, 0.4965, 0.303, 0.5079, 0.303, 0.5079, 0.4648, 0.7717, 0.6452, 0.7717, 0.4833, 0.7831, 0.4833, 0.7831, 0.6452, 0.4655, 0.209, 0.4974, 0.1936, 0.5113, 0.2121, 0.5038, 0.2157, 0.5038, 0.01135, 0.5113, 0.01501, 0.4974, 0.03349, 0.4655, 0.0181, 0.5765, 0.1936, 0.6083, 0.209, 0.5701, 0.2157, 0.5625, 0.2121, 0.5538, 0.02636, 0.5201, 0.02636, 0.5113, 0.01501, 0.5625, 0.01501, 0.5201, 0.2007, 0.5538, 0.2007, 0.5625, 0.2121, 0.5113, 0.2121, 0.6083, 0.0181, 0.5765, 0.03349, 0.5625, 0.01501, 0.5701, 0.01135, 0.5765, 0.03349, 0.5765, 0.08949, 0.5651, 0.07814, 0.5651, 0.03772, 0.5087, 0.03772, 0.5087, 0.07814, 0.4974, 0.08949, 0.4974, 0.03349, 0.5538, 0.1008, 0.5201, 0.1008, 0.5201, 0.08949, 0.5538, 0.08949, 0.5087, 0.1493, 0.5087, 0.1894, 0.4974, 0.1936, 0.4974, 0.1379, 0.5765, 0.1379, 0.5765, 0.1936, 0.5651, 0.1894, 0.5651, 0.1493, 0.5538, 0.1379, 0.5201, 0.1379, 0.5201, 0.1265, 0.5538, 0.1265, 0.5079, 0.8251, 0.5416, 0.8251, 0.5416, 0.8478, 0.5079, 0.8478, 0.5643, 0.8251, 0.598, 0.8251, 0.598, 0.8478, 0.5643, 0.8478, 0.4721, 0.71, 0.4317, 0.71, 0.4317, 0.6873, 0.4721, 0.6873, 0.8748, 0.4602, 0.9152, 0.4602, 0.9152, 0.4829, 0.8748, 0.4829, 0.9713, 0.8264, 0.9376, 0.8264, 0.9376, 0.8036, 0.9713, 0.8036, 0.8748, 0.8036, 0.9149, 0.8036, 0.9149, 0.8264, 0.8748, 0.8264, 0.3195, 0.7745, 0.2793, 0.7745, 0.2793, 0.7518, 0.3195, 0.7518, 0.9379, 0.4602, 0.9716, 0.4602, 0.9716, 0.4829, 0.9379, 0.4829, 0.9265, 0.6237, 0.9265, 0.4829, 0.9379, 0.4829, 0.9379, 0.6237, 0.9829, 0.4829, 0.9829, 0.6237, 0.9716, 0.6237, 0.9716, 0.4829, 0.9262, 0.9672, 0.9262, 0.8264, 0.9376, 0.8264, 0.9376, 0.9672, 0.9826, 0.8264, 0.9826, 0.9672, 0.9713, 0.9672, 0.9713, 0.8264, 0.4965, 0.9886, 0.4965, 0.8478, 0.5079, 0.8478, 0.5079, 0.9886, 0.5529, 0.8478, 0.5529, 0.9886, 0.5416, 0.9886, 0.5416, 0.8478, 0.268, 0.9153, 0.268, 0.7745, 0.2793, 0.7745, 0.2793, 0.9153, 0.9262, 0.8264, 0.9262, 0.9672, 0.9149, 0.9672, 0.9149, 0.8264, 0.4992, 0.2384, 0.4655, 0.2384, 0.4655, 0.2271, 0.4992, 0.2271, 0.5643, 0.6565, 0.598, 0.6565, 0.598, 0.6679, 0.5643, 0.6679, 0.5106, 0.2384, 0.5106, 0.2789, 0.4992, 0.2789, 0.4992, 0.2384, 0.4655, 0.2384, 0.4655, 0.2789, 0.4542, 0.2789, 0.4542, 0.2384, 0.4992, 0.2902, 0.4655, 0.2902, 0.4655, 0.2789, 0.4992, 0.2789, 0.8748, 0.6351, 0.9149, 0.6351, 0.9149, 0.6464, 0.8748, 0.6464, 0.3195, 0.5946, 0.2793, 0.5946, 0.2793, 0.5832, 0.3195, 0.5832, 0.9379, 0.2916, 0.9716, 0.2916, 0.9716, 0.303, 0.9379, 0.303, 0.9713, 0.8036, 0.9713, 0.6464, 0.9826, 0.6464, 0.9826, 0.8036, 0.5079, 0.6679, 0.5079, 0.8251, 0.4965, 0.8251, 0.4965, 0.6679, 0.5529, 0.6679, 0.5529, 0.8251, 0.5416, 0.8251, 0.5416, 0.6679, 0.9265, 0.4602, 0.9265, 0.303, 0.9379, 0.303, 0.9379, 0.4602, 0.9829, 0.303, 0.9829, 0.4602, 0.9716, 0.4602, 0.9716, 0.303, 0.9262, 0.6464, 0.9262, 0.8036, 0.9149, 0.8036, 0.9149, 0.6464, 0.9376, 0.6464, 0.9376, 0.8036, 0.9262, 0.8036, 0.9262, 0.6464, 0.2793, 0.5946, 0.2793, 0.7518, 0.268, 0.7518, 0.268, 0.5946, 0.8718, 0.04866, 0.8718, 0.01135, 0.8831, 0.006015, 0.8831, 0.054, 0.8171, 0.8413, 0.8171, 0.7923, 0.8285, 0.7844, 0.8285, 0.8492, 0.8421, 0.7169, 0.8421, 0.6679, 0.8534, 0.66, 0.8534, 0.7247, 0.5961, 0.2757, 0.5961, 0.2384, 0.6074, 0.2331, 0.6074, 0.2811, 0.3424, 0.4818, 0.3724, 0.4375, 0.3898, 0.4523, 0.3524, 0.5073, 0.4551, 0.4375, 0.4852, 0.4818, 0.4751, 0.5073, 0.4378, 0.4523, 0.4378, 0.358, 0.4751, 0.303, 0.4852, 0.3286, 0.4551, 0.3728, 0.3524, 0.303, 0.3898, 0.358, 0.3724, 0.3728, 0.3424, 0.3286, 0.8164, 0.1078, 0.767, 0.1078, 0.7731, 0.0964, 0.8104, 0.0964, 0.8331, 0.02888, 0.8331, 0.09224, 0.8217, 0.08504, 0.8217, 0.03607, 0.7503, 0.09224, 0.7503, 0.02888, 0.7617, 0.03607, 0.7617, 0.08504, 0.5669, 0.2818, 0.5669, 0.2324, 0.5783, 0.2384, 0.5783, 0.2757, 0.5961, 0.2871, 0.5783, 0.2871, 0.5783, 0.2757, 0.5961, 0.2757, 0.5783, 0.2271, 0.5961, 0.2271, 0.5961, 0.2384, 0.5783, 0.2384, 0.7993, 0.781, 0.8171, 0.781, 0.8171, 0.7923, 0.7993, 0.7923, 0.8421, 0.7282, 0.8243, 0.7282, 0.8243, 0.7169, 0.8421, 0.7169, 0.8313, 0.1211, 0.7521, 0.1211, 0.7653, 0.1098, 0.8181, 0.1098, 0.8426, 0.01135, 0.8426, 0.1098, 0.8313, 0.09011, 0.8313, 0.031, 0.7408, 0.1098, 0.7408, 0.01135, 0.7521, 0.031, 0.7521, 0.09011, 0.7521, 0.0, 0.8313, 0.0, 0.8181, 0.01135, 0.7653, 0.01135, 0.767, 0.1078, 0.7653, 0.1098, 0.7521, 0.09011, 0.7503, 0.09224, 0.7653, 0.01135, 0.767, 0.01336, 0.7503, 0.02888, 0.7521, 0.031, 0.8331, 0.09224, 0.8313, 0.09011, 0.8181, 0.1098, 0.8164, 0.1078, 0.8313, 0.031, 0.8331, 0.02888, 0.8164, 0.01336, 0.8181, 0.01135, 0.7521, 0.2342, 0.8313, 0.2342, 0.8313, 0.2455, 0.7521, 0.2455, 0.5572, 0.5363, 0.5572, 0.7098, 0.5372, 0.7098, 0.5372, 0.5363, 0.8313, 0.2342, 0.8313, 0.1358, 0.8426, 0.1358, 0.8426, 0.2342, 0.8313, 0.1358, 0.7521, 0.1358, 0.7521, 0.1244, 0.8313, 0.1244, 0.7111, 0.6679, 0.7111, 0.7696, 0.6998, 0.7696, 0.6998, 0.6679, 0.6093, 0.7696, 0.6093, 0.6679, 0.6207, 0.6679, 0.6207, 0.7696, 0.6197, 0.1131, 0.6197, 0.01135, 0.631, 0.01135, 0.631, 0.1131, 0.7408, 0.1358, 0.7408, 0.2375, 0.7294, 0.2375, 0.7294, 0.1358, 0.5765, 0.08949, 0.5765, 0.1379, 0.5538, 0.1265, 0.5538, 0.1008, 0.4974, 0.1379, 0.4974, 0.08949, 0.5201, 0.1008, 0.5201, 0.1265, 0.01135, 0.5378, 0.01135, 0.3751, 0.02554, 0.4262, 0.02554, 0.5112])
_ca = me_cube.color_attributes.new('Col', 'BYTE_COLOR', 'CORNER')
_ca.data.foreach_set('color', [1.0, 1.0, 1.0, 1.0, 1.0, 1.0, 1.0, 1.0, 1.0, 1.0, 1.0, 1.0, 1.0, 1.0, 1.0, 1.0, 1.0, 1.0, 1.0, 1.0, 1.0, 1.0, 1.0, 1.0, 1.0, 1.0, 1.0, 1.0, 1.0, 1.0, 1.0, 1.0, 1.0, 1.0, 1.0, 1.0, 1.0, 1.0, 1.0, 1.0, 1.0, 1.0, 1.0, 1.0, 1.0, 1.0, 1.0, 1.0, 1.0, 1.0, 1.0, 1.0, 1.0, 1.0, 1.0, 1.0, 1.0, 1.0, 1.0, 1.0, 1.0, 1.0, 1.0, 1.0, 1.0, 1.0, 1.0, 1.0, 1.0, 1.0, 1.0, 1.0, 1.0, 1.0, 1.0, 1.0, 1.0, 1.0, 1.0, 1.0, 1.0, 1.0, 1.0, 1.0, 1.0, 1.0, 1.0, 1.0, 1.0, 1.0, 1.0, 1.0, 1.0, 1.0, 1.0, 1.0, 1.0, 1.0, 1.0, 1.0, 1.0, 1.0, 1.0, 1.0, 1.0, 1.0, 1.0, 1.0, 1.0, 1.0, 1.0, 1.0, 1.0, 1.0, 1.0, 1.0, 1.0, 1.0, 1.0, 1.0, 1.0, 1.0, 1.0, 1.0, 1.0, 1.0, 1.0, 1.0, 1.0, 1.0, 1.0, 1.0, 1.0, 1.0, 1.0, 1.0, 1.0, 1.0, 1.0, 1.0, 1.0, 1.0, 1.0, 1.0, 1.0, 1.0, 1.0, 1.0, 1.0, 1.0, 1.0, 1.0, 1.0, 1.0, 1.0, 1.0, 1.0, 1.0, 1.0, 1.0, 1.0, 1.0, 1.0, 1.0, 1.0, 1.0, 1.0, 1.0, 1.0, 1.0, 1.0, 1.0, 1.0, 1.0, 1.0, 1.0, 1.0, 1.0, 1.0, 1.0, 1.0, 1.0, 1.0, 1.0, 1.0, 1.0, 1.0, 1.0, 1.0, 1.0, 1.0, 1.0, 1.0, 1.0, 1.0, 1.0, 1.0, 1.0, 1.0, 1.0, 1.0, 1.0, 1.0, 1.0, 1.0, 1.0, 1.0, 1.0, 1.0, 1.0, 1.0, 1.0, 1.0, 1.0, 1.0, 1.0, 1.0, 1.0, 1.0, 1.0, 1.0, 1.0, 1.0, 1.0, 1.0, 1.0, 1.0, 1.0, 1.0, 1.0, 1.0, 1.0, 1.0, 1.0, 1.0, 1.0, 1.0, 1.0, 1.0, 1.0, 1.0, 1.0, 1.0, 1.0, 1.0, 1.0, 1.0, 1.0, 1.0, 1.0, 1.0, 1.0, 1.0, 1.0, 1.0, 1.0, 1.0, 1.0, 1.0, 1.0, 1.0, 1.0, 1.0, 1.0, 1.0, 1.0, 1.0, 1.0, 1.0, 1.0, 1.0, 1.0, 1.0, 1.0, 1.0, 1.0, 1.0, 1.0, 1.0, 1.0, 1.0, 1.0, 1.0, 1.0, 1.0, 1.0, 1.0, 1.0, 1.0, 1.0, 1.0, 1.0, 1.0, 1.0, 1.0, 1.0, 1.0, 1.0, 1.0, 1.0, 1.0, 1.0, 1.0, 1.0, 1.0, 1.0, 1.0, 1.0, 1.0, 1.0, 1.0, 1.0, 1.0, 1.0, 1.0, 1.0, 1.0, 1.0, 1.0, 1.0, 1.0, 1.0, 1.0, 1.0, 1.0, 1.0, 1.0, 1.0, 1.0, 1.0, 1.0, 1.0, 1.0, 1.0, 1.0, 1.0, 1.0, 1.0, 1.0, 1.0, 1.0, 1.0, 1.0, 1.0, 1.0, 1.0, 1.0, 1.0, 1.0, 1.0, 1.0, 1.0, 1.0, 1.0, 1.0, 1.0, 1.0, 1.0, 1.0, 1.0, 1.0, 1.0, 1.0, 1.0, 1.0, 1.0, 1.0, 1.0, 1.0, 1.0, 1.0, 1.0, 1.0, 1.0, 1.0, 1.0, 1.0, 1.0, 1.0, 1.0, 1.0, 1.0, 1.0, 1.0, 1.0, 1.0, 1.0, 1.0, 1.0, 1.0, 1.0, 1.0, 1.0, 1.0, 1.0, 1.0, 1.0, 1.0, 1.0, 1.0, 1.0, 1.0, 1.0, 1.0, 1.0, 1.0, 1.0, 1.0, 1.0, 1.0, 1.0, 1.0, 1.0, 1.0, 1.0, 1.0, 1.0, 1.0, 1.0, 1.0, 1.0, 1.0, 1.0, 1.0, 1.0, 1.0, 1.0, 1.0, 1.0, 1.0, 1.0, 1.0, 1.0, 1.0, 1.0, 1.0, 1.0, 1.0, 1.0, 1.0, 1.0, 1.0, 1.0, 1.0, 1.0, 1.0, 1.0, 1.0, 1.0, 1.0, 1.0, 1.0, 1.0, 1.0, 1.0, 1.0, 1.0, 1.0, 1.0, 1.0, 1.0, 1.0, 1.0, 1.0, 1.0, 1.0, 1.0, 1.0, 1.0, 1.0, 1.0, 1.0, 1.0, 1.0, 1.0, 1.0, 1.0, 1.0, 1.0, 1.0, 1.0, 1.0, 1.0, 1.0, 1.0, 1.0, 1.0, 1.0, 1.0, 1.0, 1.0, 1.0, 1.0, 1.0, 1.0, 1.0, 1.0, 1.0, 1.0, 1.0, 1.0, 1.0, 1.0, 1.0, 1.0, 1.0, 1.0, 1.0, 1.0, 1.0, 1.0, 1.0, 1.0, 1.0, 1.0, 1.0, 1.0, 1.0, 1.0, 1.0, 1.0, 1.0, 1.0, 1.0, 1.0, 1.0, 1.0, 1.0, 1.0, 1.0, 1.0, 1.0, 1.0, 1.0, 1.0, 1.0, 1.0, 1.0, 1.0, 1.0, 1.0, 1.0, 1.0, 1.0, 1.0, 1.0, 1.0, 1.0, 1.0, 1.0, 1.0, 1.0, 1.0, 1.0, 1.0, 1.0, 1.0, 1.0, 1.0, 1.0, 1.0, 1.0, 1.0, 1.0, 1.0, 1.0, 1.0, 1.0, 1.0, 1.0, 1.0, 1.0, 1.0, 1.0, 1.0, 1.0, 1.0, 1.0, 1.0, 1.0, 1.0, 1.0, 1.0, 1.0, 1.0, 1.0, 1.0, 1.0, 1.0, 1.0, 1.0, 1.0, 1.0, 1.0, 1.0, 1.0, 1.0, 1.0, 1.0, 1.0, 1.0, 1.0, 1.0, 1.0, 1.0, 1.0, 1.0, 1.0, 1.0, 1.0, 1.0, 1.0, 1.0, 1.0, 1.0, 1.0, 1.0, 1.0, 1.0, 1.0, 1.0, 1.0, 1.0, 1.0, 1.0, 1.0, 1.0, 1.0, 1.0, 1.0, 1.0, 1.0, 1.0, 1.0, 1.0, 1.0, 1.0, 1.0, 1.0, 1.0, 1.0, 1.0, 1.0, 1.0, 1.0, 1.0, 1.0, 1.0, 1.0, 1.0, 1.0, 1.0, 1.0, 1.0, 1.0, 1.0, 1.0, 1.0, 1.0, 1.0, 1.0, 1.0, 1.0, 1.0, 1.0, 1.0, 1.0, 1.0, 1.0, 1.0, 1.0, 1.0, 1.0, 1.0, 1.0, 1.0, 1.0, 1.0, 1.0, 1.0, 1.0, 1.0, 1.0, 1.0, 1.0, 1.0, 1.0, 1.0, 1.0, 1.0, 1.0, 1.0, 1.0, 1.0, 1.0, 1.0, 1.0, 1.0, 1.0, 1.0, 1.0, 1.0, 1.0, 1.0, 1.0, 1.0, 1.0, 1.0, 1.0, 1.0, 1.0, 1.0, 1.0, 1.0, 1.0, 1.0, 1.0, 1.0, 1.0, 1.0, 1.0, 1.0, 1.0, 1.0, 1.0, 1.0, 1.0, 1.0, 1.0, 1.0, 1.0, 1.0, 1.0, 1.0, 1.0, 1.0, 1.0, 1.0, 1.0, 1.0, 1.0, 1.0, 1.0, 1.0, 1.0, 1.0, 1.0, 1.0, 1.0, 1.0, 1.0, 1.0, 1.0, 1.0, 1.0, 1.0, 1.0, 1.0, 1.0, 1.0, 1.0, 1.0, 1.0, 1.0, 1.0, 1.0, 1.0, 1.0, 1.0, 1.0, 1.0, 1.0, 1.0, 1.0, 1.0, 1.0, 1.0, 1.0, 1.0, 1.0, 1.0, 1.0, 1.0, 1.0, 1.0, 1.0, 1.0, 1.0, 1.0, 1.0, 1.0, 1.0, 1.0, 1.0, 1.0, 1.0, 1.0, 1.0, 1.0, 1.0, 1.0, 1.0, 1.0, 1.0, 1.0, 1.0, 1.0, 1.0, 1.0, 1.0, 1.0, 1.0, 1.0, 1.0, 1.0, 1.0, 1.0, 1.0, 1.0, 1.0, 1.0, 1.0, 1.0, 1.0, 1.0, 1.0, 1.0, 1.0, 1.0, 1.0, 1.0, 1.0, 1.0, 1.0, 1.0, 1.0, 1.0, 1.0, 1.0, 1.0, 1.0, 1.0, 1.0, 1.0, 1.0, 1.0, 1.0, 1.0, 1.0, 1.0, 1.0, 1.0, 1.0, 1.0, 1.0, 1.0, 1.0, 1.0, 1.0, 1.0, 1.0, 1.0, 1.0, 1.0, 1.0, 1.0, 1.0, 1.0, 1.0, 1.0, 1.0, 1.0, 1.0, 1.0, 1.0, 1.0, 1.0, 1.0, 1.0, 1.0, 1.0, 1.0, 1.0, 1.0, 1.0, 1.0, 1.0, 1.0, 1.0, 1.0, 1.0, 1.0, 1.0, 1.0, 1.0, 1.0, 1.0, 1.0, 1.0, 1.0, 1.0, 1.0, 1.0, 1.0, 1.0, 1.0, 1.0, 1.0, 1.0, 1.0, 1.0, 1.0, 1.0, 1.0, 1.0, 1.0, 1.0, 1.0, 1.0, 1.0, 1.0, 1.0, 1.0, 1.0, 1.0, 1.0, 1.0, 1.0, 1.0, 1.0, 1.0, 1.0, 1.0, 1.0, 1.0, 1.0, 1.0, 1.0, 1.0, 1.0, 1.0, 1.0, 1.0, 1.0, 1.0, 1.0, 1.0, 1.0, 1.0, 1.0, 1.0, 1.0, 1.0, 1.0, 1.0, 1.0, 1.0, 1.0, 1.0, 1.0, 1.0, 1.0, 1.0, 1.0, 1.0, 1.0, 1.0, 1.0, 1.0, 1.0, 1.0, 1.0, 1.0, 1.0, 1.0, 1.0, 1.0, 1.0, 1.0, 1.0, 1.0, 1.0, 1.0, 1.0, 1.0, 1.0, 1.0, 1.0, 1.0, 1.0, 1.0, 1.0, 1.0, 1.0, 1.0, 1.0, 1.0, 1.0, 1.0, 1.0, 1.0, 1.0, 1.0, 1.0, 1.0, 1.0, 1.0, 1.0, 1.0, 1.0, 1.0, 1.0, 1.0, 1.0, 1.0, 1.0, 1.0, 1.0, 1.0, 1.0, 1.0, 1.0, 1.0, 1.0, 1.0, 1.0, 1.0, 1.0, 1.0, 1.0, 1.0, 1.0, 1.0, 1.0, 1.0, 1.0, 1.0, 1.0, 1.0, 1.0, 1.0, 1.0, 1.0, 1.0, 1.0, 1.0, 1.0, 1.0, 1.0, 1.0, 1.0, 1.0, 1.0, 1.0, 1.0, 1.0, 1.0, 1.0, 1.0, 1.0, 1.0, 1.0, 1.0, 1.0, 1.0, 1.0, 1.0, 1.0, 1.0, 1.0, 1.0, 1.0, 1.0, 1.0, 1.0, 1.0, 1.0, 1.0, 1.0, 1.0, 1.0, 1.0, 1.0, 1.0, 1.0, 1.0, 1.0, 1.0, 1.0, 1.0, 1.0, 1.0, 1.0, 1.0, 1.0, 1.0, 1.0, 1.0, 1.0, 1.0, 1.0, 1.0, 1.0, 1.0, 1.0, 1.0, 1.0, 1.0, 1.0, 1.0, 1.0, 1.0, 1.0, 1.0, 1.0, 1.0, 1.0, 1.0, 1.0, 1.0, 1.0, 1.0, 1.0, 1.0, 1.0, 1.0, 1.0, 1.0, 1.0, 1.0, 1.0, 1.0, 1.0, 1.0, 1.0, 1.0, 1.0, 1.0, 1.0, 1.0, 1.0, 1.0, 1.0, 1.0, 1.0, 1.0, 1.0, 1.0, 1.0, 1.0, 1.0, 1.0, 1.0, 1.0, 1.0, 1.0, 1.0, 1.0, 1.0, 1.0, 1.0, 1.0, 1.0, 1.0, 1.0, 1.0, 1.0, 1.0, 1.0, 1.0, 1.0, 1.0, 1.0, 1.0, 1.0, 1.0, 1.0, 1.0, 1.0, 1.0, 1.0, 1.0, 1.0, 1.0, 1.0, 1.0, 1.0, 1.0, 1.0, 1.0, 1.0, 1.0, 1.0, 1.0, 1.0, 1.0, 1.0, 1.0, 1.0, 1.0, 1.0, 1.0, 1.0, 1.0, 1.0, 1.0, 1.0, 1.0, 1.0, 1.0, 1.0, 1.0, 1.0, 1.0, 1.0, 1.0, 1.0, 1.0, 1.0, 1.0, 1.0, 1.0, 1.0, 1.0, 1.0, 1.0, 1.0, 1.0, 1.0, 1.0, 1.0, 1.0, 1.0, 1.0, 1.0, 1.0, 1.0, 1.0, 1.0, 1.0, 1.0, 1.0, 1.0, 1.0, 1.0, 1.0, 1.0, 1.0, 1.0, 1.0, 1.0, 1.0, 1.0, 1.0, 1.0, 1.0, 1.0, 1.0, 1.0, 1.0, 1.0, 1.0, 1.0, 1.0, 1.0, 1.0, 1.0, 1.0, 1.0, 1.0, 1.0, 1.0, 1.0, 1.0, 1.0, 1.0, 1.0, 1.0, 1.0, 1.0, 1.0, 1.0, 1.0, 1.0, 1.0, 1.0, 1.0, 1.0, 1.0, 1.0, 1.0, 1.0, 1.0, 1.0, 1.0, 1.0, 1.0, 1.0, 1.0, 1.0, 1.0, 1.0, 1.0, 1.0, 1.0, 1.0, 1.0, 1.0, 1.0, 1.0, 1.0, 1.0, 1.0, 1.0, 1.0, 1.0, 1.0, 1.0, 1.0, 1.0, 1.0, 1.0, 1.0, 1.0, 1.0, 1.0, 1.0, 1.0, 1.0, 1.0, 1.0, 1.0, 1.0, 1.0, 1.0, 1.0, 1.0, 1.0, 1.0, 1.0, 1.0, 1.0, 1.0, 1.0, 1.0, 1.0, 1.0, 1.0, 1.0, 1.0, 1.0, 1.0, 1.0, 1.0, 1.0, 1.0, 1.0, 1.0, 1.0, 1.0, 1.0, 1.0, 1.0, 1.0, 1.0, 1.0, 1.0, 1.0, 1.0, 1.0, 1.0, 1.0, 1.0, 1.0, 1.0, 1.0, 1.0, 1.0, 1.0, 1.0, 1.0, 1.0, 1.0, 1.0, 1.0, 1.0, 1.0, 1.0, 1.0, 1.0, 1.0, 1.0, 1.0, 1.0, 1.0, 1.0, 1.0, 1.0, 1.0, 1.0, 1.0, 1.0, 1.0, 1.0, 1.0, 1.0, 1.0, 1.0, 1.0, 1.0, 1.0, 1.0, 1.0, 1.0, 1.0, 1.0, 1.0, 1.0, 1.0, 1.0, 1.0, 1.0, 1.0, 1.0, 1.0, 1.0, 1.0, 1.0, 1.0, 1.0, 1.0, 1.0, 1.0, 1.0, 1.0, 1.0, 1.0, 1.0, 1.0, 1.0, 1.0, 1.0, 1.0, 1.0, 1.0, 1.0, 1.0, 1.0, 1.0, 1.0, 1.0, 1.0, 1.0, 1.0, 1.0, 1.0, 1.0, 1.0, 1.0, 1.0, 1.0, 1.0, 1.0, 1.0, 1.0, 1.0, 1.0, 1.0, 1.0, 1.0, 1.0, 1.0, 1.0, 1.0, 1.0, 1.0, 1.0, 1.0, 1.0, 1.0, 1.0, 1.0, 1.0, 1.0, 1.0, 1.0, 1.0, 1.0, 1.0, 1.0, 1.0, 1.0, 1.0, 1.0, 1.0, 1.0, 1.0, 1.0, 1.0, 1.0, 1.0, 1.0, 1.0, 1.0, 1.0, 1.0, 1.0, 1.0, 1.0, 1.0, 1.0, 1.0, 1.0, 1.0, 1.0, 1.0, 1.0, 1.0, 1.0, 1.0, 1.0, 1.0, 1.0, 1.0, 1.0, 1.0, 1.0, 1.0, 1.0, 1.0, 1.0, 1.0, 1.0, 1.0, 1.0, 1.0, 1.0, 1.0, 1.0, 1.0, 1.0, 1.0, 1.0, 1.0, 1.0, 1.0, 1.0, 1.0, 1.0, 1.0, 1.0, 1.0, 1.0, 1.0, 1.0, 1.0, 1.0, 1.0, 1.0, 1.0, 1.0, 1.0, 1.0, 1.0, 1.0, 1.0, 1.0, 1.0, 1.0, 1.0, 1.0, 1.0, 1.0, 1.0, 1.0, 1.0, 1.0, 1.0, 1.0, 1.0, 1.0, 1.0, 1.0, 1.0, 1.0, 1.0, 1.0, 1.0, 1.0, 1.0, 1.0, 1.0, 1.0, 1.0, 1.0, 1.0, 1.0, 1.0, 1.0, 1.0, 1.0, 1.0, 1.0, 1.0, 1.0, 1.0, 1.0, 1.0, 1.0, 1.0, 1.0, 1.0, 1.0, 1.0, 1.0, 1.0, 1.0, 1.0, 1.0, 1.0, 1.0, 1.0, 1.0, 1.0, 1.0, 1.0, 1.0, 1.0, 1.0, 1.0, 1.0, 1.0, 1.0, 1.0, 1.0, 1.0, 1.0, 1.0, 1.0, 1.0, 1.0, 1.0, 1.0, 1.0, 1.0, 1.0, 1.0, 1.0, 1.0, 1.0, 1.0, 1.0, 1.0, 1.0, 1.0, 1.0, 1.0, 1.0, 1.0, 1.0, 1.0, 1.0, 1.0, 1.0, 1.0, 1.0, 1.0, 1.0, 1.0, 1.0, 1.0, 1.0, 1.0, 1.0, 1.0, 1.0, 1.0, 1.0, 1.0, 1.0, 1.0, 1.0, 1.0, 1.0, 1.0, 1.0, 1.0, 1.0, 1.0, 1.0, 1.0, 1.0, 1.0, 1.0, 1.0, 1.0, 1.0, 1.0, 1.0, 1.0, 1.0, 1.0, 1.0, 1.0, 1.0, 1.0, 1.0, 1.0, 1.0, 1.0, 1.0, 1.0, 1.0, 1.0, 1.0, 1.0, 1.0, 1.0, 1.0, 1.0, 1.0, 1.0, 1.0, 1.0, 1.0, 1.0, 1.0, 1.0, 1.0, 1.0, 1.0, 1.0, 1.0, 1.0, 1.0, 1.0, 1.0, 1.0, 1.0, 1.0, 1.0, 1.0, 1.0, 1.0, 1.0, 1.0, 1.0, 1.0, 1.0, 1.0, 1.0, 1.0, 1.0, 1.0, 1.0, 1.0, 1.0, 1.0, 1.0, 1.0, 1.0, 1.0, 1.0, 1.0, 1.0, 1.0, 1.0, 1.0, 1.0, 1.0, 1.0, 1.0, 1.0, 1.0, 1.0, 1.0, 1.0, 1.0, 1.0, 1.0, 1.0, 1.0, 1.0, 1.0, 1.0, 1.0, 1.0, 1.0, 1.0, 1.0, 1.0, 1.0, 1.0, 1.0, 1.0, 1.0, 1.0, 1.0, 1.0, 1.0, 1.0, 1.0, 1.0, 1.0, 1.0, 1.0, 1.0, 1.0, 1.0, 1.0, 1.0, 1.0, 1.0, 1.0, 1.0, 1.0, 1.0, 1.0, 1.0, 1.0, 1.0, 1.0, 1.0, 1.0, 1.0, 1.0, 1.0, 1.0, 1.0, 1.0, 1.0, 1.0, 1.0, 1.0, 1.0, 1.0, 1.0, 1.0, 1.0, 1.0, 1.0, 1.0, 1.0, 1.0, 1.0, 1.0, 1.0, 1.0, 1.0, 1.0, 1.0, 1.0, 1.0, 1.0, 1.0, 1.0, 1.0, 1.0, 1.0, 1.0, 1.0, 1.0, 1.0, 1.0, 1.0, 1.0, 1.0, 1.0, 1.0, 1.0, 1.0, 1.0, 1.0, 1.0, 1.0, 1.0, 1.0, 1.0, 1.0, 1.0, 1.0, 1.0, 1.0, 1.0, 1.0, 1.0, 1.0, 1.0, 1.0, 1.0, 1.0, 1.0, 1.0, 1.0, 1.0, 1.0, 1.0, 1.0, 1.0, 1.0, 1.0, 1.0, 1.0, 1.0, 1.0, 1.0, 1.0, 1.0, 1.0, 1.0, 1.0, 1.0, 1.0, 1.0, 1.0, 1.0, 1.0, 1.0, 1.0, 1.0, 1.0, 1.0, 1.0, 1.0, 1.0, 1.0, 1.0, 1.0, 1.0, 1.0, 1.0, 1.0, 1.0, 1.0, 1.0, 1.0, 1.0, 1.0, 1.0, 1.0, 1.0, 1.0, 1.0, 1.0, 1.0, 1.0, 1.0, 1.0, 1.0, 1.0, 1.0, 1.0, 1.0, 1.0, 1.0, 1.0, 1.0, 1.0, 1.0, 1.0, 1.0, 1.0, 1.0, 1.0, 1.0, 1.0, 1.0, 1.0, 1.0, 1.0, 1.0, 1.0, 1.0, 1.0, 1.0, 1.0, 1.0, 1.0, 1.0, 1.0, 1.0, 1.0, 1.0, 1.0, 1.0, 1.0, 1.0, 1.0, 1.0, 1.0, 1.0, 1.0, 1.0, 1.0, 1.0, 1.0, 1.0, 1.0, 1.0, 1.0, 1.0, 1.0, 1.0, 1.0, 1.0, 1.0, 1.0, 1.0, 1.0, 1.0, 1.0, 1.0, 1.0, 1.0, 1.0, 1.0, 1.0, 1.0, 1.0, 1.0, 1.0, 1.0, 1.0, 1.0, 1.0, 1.0, 1.0, 1.0, 1.0, 1.0, 1.0, 1.0, 1.0, 1.0, 1.0, 1.0, 1.0, 1.0, 1.0, 1.0, 1.0, 1.0, 1.0, 1.0, 1.0, 1.0, 1.0, 1.0, 1.0, 1.0, 1.0, 1.0, 1.0, 1.0, 1.0, 1.0, 1.0, 1.0, 1.0, 1.0, 1.0, 1.0, 1.0, 1.0, 1.0, 1.0, 1.0, 1.0, 1.0, 1.0, 1.0, 1.0, 1.0, 1.0, 1.0, 1.0, 1.0, 1.0, 1.0, 1.0, 1.0, 1.0, 1.0, 1.0, 1.0, 1.0, 1.0, 1.0, 1.0, 1.0, 1.0, 1.0, 1.0, 1.0, 1.0, 1.0, 1.0, 1.0, 1.0, 1.0, 1.0, 1.0, 1.0, 1.0, 1.0, 1.0, 1.0, 1.0, 1.0, 1.0, 1.0, 1.0, 1.0, 1.0, 1.0, 1.0, 1.0, 1.0, 1.0, 1.0, 1.0, 1.0, 1.0, 1.0, 1.0, 1.0, 1.0, 1.0, 1.0, 1.0, 1.0, 1.0, 1.0, 1.0, 1.0, 1.0, 1.0, 1.0, 1.0, 1.0, 1.0, 1.0, 1.0, 1.0, 1.0, 1.0, 1.0, 1.0, 1.0, 1.0, 1.0, 1.0, 1.0, 1.0, 1.0, 1.0, 1.0, 1.0, 1.0, 1.0, 1.0, 1.0, 1.0, 1.0, 1.0, 1.0, 1.0, 1.0, 1.0, 1.0, 1.0, 1.0, 1.0, 1.0, 1.0, 1.0, 1.0, 1.0, 1.0, 1.0, 1.0, 1.0, 1.0, 1.0, 1.0, 1.0, 1.0, 1.0, 1.0, 1.0, 1.0, 1.0, 1.0, 1.0, 1.0, 1.0, 1.0, 1.0, 1.0, 1.0, 1.0, 1.0, 1.0, 1.0, 1.0, 1.0, 1.0, 1.0, 1.0, 1.0, 1.0, 1.0, 1.0, 1.0, 1.0, 1.0, 1.0, 1.0, 1.0, 1.0, 1.0, 1.0, 1.0, 1.0, 1.0, 1.0, 1.0, 1.0, 1.0, 1.0, 1.0, 1.0, 1.0, 1.0, 1.0, 1.0, 1.0, 1.0, 1.0, 1.0, 1.0, 1.0, 1.0, 1.0, 1.0, 1.0, 1.0, 1.0, 1.0, 1.0, 1.0, 1.0, 1.0, 1.0, 1.0, 1.0, 1.0, 1.0, 1.0, 1.0, 1.0, 1.0, 1.0, 1.0, 1.0, 1.0, 1.0, 1.0, 1.0, 1.0, 1.0, 1.0, 1.0, 1.0, 1.0, 1.0, 1.0, 1.0, 1.0, 1.0, 1.0, 1.0, 1.0, 1.0, 1.0, 1.0, 1.0, 1.0, 1.0, 1.0, 1.0, 1.0, 1.0, 1.0, 1.0, 1.0, 1.0, 1.0, 1.0, 1.0, 1.0, 1.0, 1.0, 1.0, 1.0, 1.0, 1.0, 1.0, 1.0, 1.0, 1.0, 1.0, 1.0, 1.0, 1.0, 1.0, 1.0, 1.0, 1.0, 1.0, 1.0, 1.0, 1.0, 1.0, 1.0, 1.0, 1.0, 1.0, 1.0, 1.0, 1.0, 1.0, 1.0, 1.0, 1.0, 1.0, 1.0, 1.0, 1.0, 1.0, 1.0, 1.0, 1.0, 1.0, 1.0, 1.0, 1.0, 1.0, 1.0, 1.0, 1.0, 1.0, 1.0, 1.0, 1.0, 1.0, 1.0, 1.0, 1.0, 1.0, 1.0, 1.0, 1.0, 1.0, 1.0, 1.0, 1.0, 1.0, 1.0, 1.0, 1.0, 1.0, 1.0, 1.0, 1.0, 1.0, 1.0, 1.0, 1.0, 1.0, 1.0, 1.0, 1.0, 1.0, 1.0, 1.0, 1.0, 1.0, 1.0, 1.0, 1.0, 1.0, 1.0, 1.0, 1.0, 1.0, 1.0, 1.0, 1.0, 1.0, 1.0, 1.0, 1.0, 1.0, 1.0, 1.0, 1.0, 1.0, 1.0, 1.0, 1.0, 1.0, 1.0, 1.0, 1.0, 1.0, 1.0, 1.0, 1.0, 1.0, 1.0, 1.0, 1.0, 1.0, 1.0, 1.0, 1.0, 1.0, 1.0, 1.0, 1.0, 1.0, 1.0, 1.0, 1.0, 1.0, 1.0, 1.0, 1.0, 1.0, 1.0, 1.0, 1.0, 1.0, 1.0, 1.0, 1.0, 1.0, 1.0, 1.0, 1.0, 1.0, 1.0, 1.0, 1.0, 1.0, 1.0, 1.0, 1.0, 1.0, 1.0, 1.0, 1.0, 1.0, 1.0, 1.0, 1.0, 1.0, 1.0, 1.0, 1.0, 1.0, 1.0, 1.0, 1.0, 1.0, 1.0, 1.0, 1.0, 1.0, 1.0, 1.0, 1.0, 1.0, 1.0, 1.0, 1.0, 1.0, 1.0, 1.0, 1.0, 1.0, 1.0, 1.0, 1.0, 1.0, 1.0, 1.0, 1.0, 1.0, 1.0, 1.0, 1.0, 1.0, 1.0, 1.0, 1.0, 1.0, 1.0, 1.0, 1.0, 1.0, 1.0, 1.0, 1.0, 1.0, 1.0, 1.0, 1.0, 1.0, 1.0, 1.0, 1.0, 1.0, 1.0, 1.0, 1.0, 1.0, 1.0, 1.0, 1.0, 1.0, 1.0, 1.0, 1.0, 1.0, 1.0, 1.0, 1.0, 1.0, 1.0, 1.0, 1.0, 1.0, 1.0, 1.0, 1.0, 1.0, 1.0, 1.0, 1.0, 1.0, 1.0, 1.0, 1.0, 1.0, 1.0, 1.0, 1.0, 1.0, 1.0, 1.0, 1.0, 1.0, 1.0, 1.0, 1.0, 1.0, 1.0, 1.0, 1.0, 1.0, 1.0, 1.0, 1.0, 1.0, 1.0, 1.0, 1.0, 1.0, 1.0, 1.0, 1.0, 1.0, 1.0, 1.0, 1.0, 1.0, 1.0, 1.0, 1.0, 1.0, 1.0, 1.0, 1.0, 1.0, 1.0, 1.0, 1.0, 1.0, 1.0, 1.0, 1.0, 1.0, 1.0, 1.0, 1.0, 1.0, 1.0, 1.0, 1.0, 1.0, 1.0, 1.0, 1.0, 1.0, 1.0, 1.0, 1.0, 1.0, 1.0, 1.0, 1.0, 1.0, 1.0, 1.0, 1.0, 1.0, 1.0, 1.0, 1.0, 1.0, 1.0, 1.0, 1.0, 1.0, 1.0, 1.0, 1.0, 1.0, 1.0, 1.0, 1.0, 1.0, 1.0, 1.0, 1.0, 1.0, 1.0, 1.0, 1.0, 1.0, 1.0, 1.0, 1.0, 1.0, 1.0, 1.0, 1.0, 1.0, 1.0, 1.0, 1.0, 1.0, 1.0, 1.0, 1.0, 1.0, 1.0, 1.0, 1.0, 1.0, 1.0, 1.0, 1.0, 1.0, 1.0, 1.0, 1.0, 1.0, 1.0, 1.0, 1.0, 1.0, 1.0, 1.0, 1.0, 1.0, 1.0, 1.0, 1.0, 1.0, 1.0, 1.0, 1.0, 1.0, 1.0, 1.0, 1.0, 1.0, 1.0, 1.0, 1.0, 1.0, 1.0, 1.0, 1.0, 1.0, 1.0, 1.0, 1.0, 1.0, 1.0, 1.0, 1.0, 1.0, 1.0, 1.0, 1.0, 1.0, 1.0, 1.0, 1.0, 1.0, 1.0, 1.0, 1.0, 1.0, 1.0, 1.0, 1.0, 1.0, 1.0, 1.0, 1.0, 1.0, 1.0, 1.0, 1.0, 1.0, 1.0, 1.0, 1.0, 1.0, 1.0, 1.0, 1.0, 1.0, 1.0, 1.0, 1.0, 1.0, 1.0, 1.0, 1.0, 1.0, 1.0, 1.0, 1.0, 1.0, 1.0, 1.0, 1.0, 1.0, 1.0, 1.0, 1.0, 1.0, 1.0, 1.0, 1.0, 1.0, 1.0, 1.0, 1.0, 1.0, 1.0, 1.0, 1.0, 1.0, 1.0, 1.0, 1.0, 1.0, 1.0, 1.0, 1.0, 1.0, 1.0, 1.0, 1.0, 1.0, 1.0, 1.0, 1.0, 1.0, 1.0, 1.0, 1.0, 1.0, 1.0, 1.0, 1.0, 1.0, 1.0, 1.0, 1.0, 1.0, 1.0, 1.0, 1.0, 1.0, 1.0, 1.0, 1.0, 1.0, 1.0, 1.0, 1.0, 1.0, 1.0, 1.0, 1.0, 1.0, 1.0, 1.0, 1.0, 1.0, 1.0, 1.0, 1.0, 1.0, 1.0, 1.0, 1.0, 1.0, 1.0, 1.0, 1.0, 1.0, 1.0, 1.0, 1.0, 1.0, 1.0, 1.0, 1.0, 1.0, 1.0, 1.0, 1.0, 1.0, 1.0, 1.0, 1.0, 1.0, 1.0, 1.0, 1.0, 1.0, 1.0, 1.0, 1.0, 1.0, 1.0, 1.0, 1.0, 1.0, 1.0, 1.0, 1.0, 1.0, 1.0, 1.0, 1.0, 1.0, 1.0, 1.0, 1.0, 1.0, 1.0, 1.0, 1.0, 1.0, 1.0, 1.0, 1.0, 1.0, 1.0, 1.0, 1.0, 1.0, 1.0, 1.0, 1.0, 1.0, 1.0, 1.0, 1.0, 1.0, 1.0, 1.0, 1.0, 1.0, 1.0, 1.0, 1.0, 1.0, 1.0, 1.0, 1.0, 1.0, 1.0, 1.0, 1.0, 1.0, 1.0, 1.0, 1.0, 1.0, 1.0, 1.0, 1.0, 1.0, 1.0, 1.0, 1.0, 1.0, 1.0, 1.0, 1.0, 1.0, 1.0, 1.0, 1.0, 1.0, 1.0, 1.0, 1.0, 1.0, 1.0, 1.0, 1.0, 1.0, 1.0, 1.0, 1.0, 1.0, 1.0, 1.0, 1.0, 1.0, 1.0, 1.0, 1.0, 1.0, 1.0, 1.0, 1.0, 1.0, 1.0, 1.0, 1.0, 1.0, 1.0, 1.0, 1.0, 1.0, 1.0, 1.0, 1.0, 1.0, 1.0, 1.0, 1.0, 1.0, 1.0, 1.0, 1.0, 1.0, 1.0, 1.0, 1.0, 1.0, 1.0, 1.0, 1.0, 1.0, 1.0, 1.0, 1.0, 1.0, 1.0, 1.0, 1.0, 1.0, 1.0, 1.0, 1.0, 1.0, 1.0, 1.0, 1.0, 1.0, 1.0, 1.0, 1.0, 1.0, 1.0, 1.0, 1.0, 1.0, 1.0, 1.0, 1.0, 1.0, 1.0, 1.0, 1.0, 1.0, 1.0, 1.0, 1.0, 1.0, 1.0, 1.0, 1.0, 1.0, 1.0, 1.0, 1.0, 1.0, 1.0, 1.0, 1.0, 1.0, 1.0, 1.0, 1.0, 1.0, 1.0, 1.0, 1.0, 1.0, 1.0, 1.0, 1.0, 1.0, 1.0, 1.0, 1.0, 1.0, 1.0, 1.0, 1.0, 1.0, 1.0, 1.0, 1.0, 1.0, 1.0, 1.0, 1.0, 1.0, 1.0, 1.0, 1.0, 1.0, 1.0, 1.0, 1.0, 1.0, 1.0, 1.0, 1.0, 1.0, 1.0, 1.0, 1.0, 1.0, 1.0, 1.0, 1.0, 1.0, 1.0, 1.0, 1.0, 1.0, 1.0, 1.0, 1.0, 1.0, 1.0, 1.0, 1.0, 1.0, 1.0, 1.0, 1.0, 1.0, 1.0, 1.0, 1.0, 1.0, 1.0, 1.0, 1.0, 1.0, 1.0, 1.0, 1.0, 1.0, 1.0, 1.0, 1.0, 1.0, 1.0, 1.0, 1.0, 1.0, 1.0, 1.0, 1.0, 1.0, 1.0, 1.0, 1.0, 1.0, 1.0, 1.0, 1.0, 1.0, 1.0, 1.0, 1.0, 1.0, 1.0, 1.0, 1.0, 1.0, 1.0, 1.0, 1.0, 1.0, 1.0, 1.0, 1.0, 1.0, 1.0, 1.0, 1.0, 1.0, 1.0, 1.0, 1.0, 1.0, 1.0, 1.0, 1.0, 1.0, 1.0, 1.0, 1.0, 1.0, 1.0, 1.0, 1.0, 1.0, 1.0, 1.0, 1.0, 1.0, 1.0, 1.0, 1.0, 1.0, 1.0, 1.0, 1.0, 1.0, 1.0, 1.0, 1.0, 1.0, 1.0, 1.0, 1.0, 1.0, 1.0, 1.0, 1.0, 1.0, 1.0, 1.0, 1.0, 1.0, 1.0, 1.0, 1.0, 1.0, 1.0, 1.0, 1.0, 1.0, 1.0, 1.0, 1.0, 1.0, 1.0, 1.0, 1.0, 1.0, 1.0, 1.0, 1.0, 1.0, 1.0, 1.0, 1.0, 1.0, 1.0, 1.0, 1.0, 1.0, 1.0, 1.0, 1.0, 1.0, 1.0, 1.0, 1.0, 1.0, 1.0, 1.0, 1.0, 1.0, 1.0, 1.0, 1.0, 1.0, 1.0, 1.0, 1.0, 1.0, 1.0, 1.0, 1.0, 1.0, 1.0, 1.0, 1.0, 1.0, 1.0, 1.0, 1.0, 1.0, 1.0, 1.0, 1.0, 1.0, 1.0, 1.0, 1.0, 1.0, 1.0, 1.0, 1.0, 1.0, 1.0, 1.0, 1.0, 1.0, 1.0, 1.0, 1.0, 1.0, 1.0, 1.0, 1.0, 1.0, 1.0, 1.0, 1.0, 1.0, 1.0, 1.0, 1.0, 1.0, 1.0, 1.0, 1.0, 1.0, 1.0, 1.0, 1.0, 1.0, 1.0, 1.0, 1.0, 1.0, 1.0, 1.0, 1.0, 1.0, 1.0, 1.0, 1.0, 1.0, 1.0, 1.0, 1.0, 1.0, 1.0, 1.0, 1.0, 1.0, 1.0, 1.0, 1.0, 1.0, 1.0, 1.0, 1.0, 1.0, 1.0, 1.0, 1.0, 1.0, 1.0, 1.0, 1.0, 1.0, 1.0, 1.0, 1.0, 1.0, 1.0, 1.0, 1.0, 1.0, 1.0, 1.0, 1.0, 1.0, 1.0, 1.0, 1.0, 1.0, 1.0, 1.0, 1.0, 1.0, 1.0, 1.0, 1.0, 1.0, 1.0, 1.0, 1.0, 1.0, 1.0, 1.0, 1.0, 1.0, 1.0, 1.0, 1.0, 1.0, 1.0, 1.0, 1.0, 1.0, 1.0, 1.0, 1.0, 1.0, 1.0, 1.0, 1.0, 1.0, 1.0, 1.0, 1.0, 1.0, 1.0, 1.0, 1.0, 1.0, 1.0, 1.0, 1.0, 1.0, 1.0, 1.0, 1.0, 1.0, 1.0, 1.0, 1.0, 1.0, 1.0, 1.0, 1.0, 1.0, 1.0, 1.0, 1.0, 1.0, 1.0, 1.0, 1.0, 1.0, 1.0, 1.0, 1.0, 1.0, 1.0, 1.0, 1.0, 1.0, 1.0, 1.0, 1.0, 1.0, 1.0, 1.0, 1.0, 1.0, 1.0, 1.0, 1.0, 1.0, 1.0, 1.0, 1.0, 1.0, 1.0, 1.0, 1.0, 1.0, 1.0, 1.0, 1.0, 1.0, 1.0, 1.0, 1.0, 1.0, 1.0, 1.0, 1.0, 1.0, 1.0, 1.0, 1.0, 1.0, 1.0, 1.0, 1.0, 1.0, 1.0, 1.0, 1.0, 1.0, 1.0, 1.0, 1.0, 1.0, 1.0, 1.0, 1.0, 1.0, 1.0, 1.0, 1.0, 1.0, 1.0, 1.0, 1.0, 1.0, 1.0, 1.0, 1.0, 1.0, 1.0, 1.0, 1.0, 1.0, 1.0, 1.0, 1.0, 1.0, 1.0, 1.0, 1.0, 1.0, 1.0, 1.0, 1.0, 1.0, 1.0, 1.0, 1.0, 1.0, 1.0, 1.0, 1.0, 1.0, 1.0, 1.0, 1.0, 1.0, 1.0, 1.0, 1.0, 1.0, 1.0, 1.0, 1.0, 1.0, 1.0, 1.0, 1.0, 1.0, 1.0, 1.0, 1.0, 1.0, 1.0, 1.0, 1.0, 1.0, 1.0, 1.0, 1.0, 1.0, 1.0, 1.0, 1.0, 1.0, 1.0, 1.0, 1.0, 1.0, 1.0, 1.0, 1.0, 1.0, 1.0, 1.0, 1.0, 1.0, 1.0, 1.0, 1.0, 1.0, 1.0, 1.0, 1.0, 1.0, 1.0, 1.0, 1.0, 1.0, 1.0, 1.0, 1.0, 1.0, 1.0, 1.0, 1.0, 1.0, 1.0, 1.0, 1.0, 1.0, 1.0, 1.0, 1.0, 1.0, 1.0, 1.0, 1.0, 1.0, 1.0, 1.0, 1.0, 1.0, 1.0, 1.0, 1.0, 1.0, 1.0, 1.0, 1.0, 1.0, 1.0, 1.0, 1.0, 1.0, 1.0, 1.0, 1.0, 1.0, 1.0, 1.0, 1.0, 1.0, 1.0, 1.0, 1.0, 1.0, 1.0, 1.0, 1.0, 1.0, 1.0, 1.0, 1.0, 1.0, 1.0, 1.0, 1.0, 1.0, 1.0, 1.0, 1.0, 1.0, 1.0, 1.0, 1.0, 1.0, 1.0, 1.0, 1.0, 1.0, 1.0, 1.0, 1.0, 1.0, 1.0, 1.0, 1.0, 1.0, 1.0, 1.0, 1.0, 1.0, 1.0, 1.0, 1.0, 1.0, 1.0, 1.0, 1.0, 1.0, 1.0, 1.0, 1.0, 1.0, 1.0, 1.0, 1.0, 1.0, 1.0, 1.0, 1.0, 1.0, 1.0, 1.0, 1.0, 1.0, 1.0, 1.0, 1.0, 1.0, 1.0, 1.0, 1.0, 1.0, 1.0, 1.0, 1.0, 1.0, 1.0, 1.0, 1.0, 1.0, 1.0, 1.0, 1.0, 1.0, 1.0, 1.0, 1.0, 1.0, 1.0, 1.0, 1.0, 1.0, 1.0, 1.0, 1.0, 1.0, 1.0, 1.0, 1.0, 1.0, 1.0, 1.0, 1.0, 1.0, 1.0, 1.0, 1.0, 1.0, 1.0, 1.0, 1.0, 1.0, 1.0, 1.0, 1.0, 1.0, 1.0, 1.0, 1.0, 1.0, 1.0, 1.0, 1.0, 1.0, 1.0, 1.0, 1.0, 1.0, 1.0, 1.0, 1.0, 1.0, 1.0, 1.0, 1.0, 1.0, 1.0, 1.0, 1.0, 1.0, 1.0, 1.0, 1.0, 1.0, 1.0, 1.0, 1.0, 1.0, 1.0, 1.0, 1.0, 1.0, 1.0, 1.0, 1.0, 1.0, 1.0, 1.0, 1.0, 1.0, 1.0, 1.0, 1.0, 1.0, 1.0, 1.0, 1.0, 1.0, 1.0, 1.0, 1.0, 1.0, 1.0, 1.0, 1.0, 1.0, 1.0, 1.0, 1.0, 1.0, 1.0, 1.0, 1.0, 1.0, 1.0, 1.0, 1.0, 1.0, 1.0, 1.0, 1.0, 1.0, 1.0, 1.0, 1.0, 1.0, 1.0, 1.0, 1.0, 1.0, 1.0, 1.0, 1.0, 1.0, 1.0, 1.0, 1.0, 1.0, 1.0, 1.0, 1.0, 1.0, 1.0, 1.0, 1.0, 1.0, 1.0, 1.0, 1.0, 1.0, 1.0, 1.0, 1.0, 1.0, 1.0, 1.0, 1.0, 1.0, 1.0, 1.0, 1.0, 1.0, 1.0, 1.0, 1.0, 1.0, 1.0, 1.0, 1.0, 1.0, 1.0, 1.0, 1.0, 1.0, 1.0, 1.0, 1.0, 1.0, 1.0, 1.0, 1.0, 1.0, 1.0, 1.0, 1.0, 1.0, 1.0, 1.0, 1.0, 1.0, 1.0, 1.0, 1.0, 1.0, 1.0, 1.0, 1.0, 1.0, 1.0, 1.0, 1.0, 1.0, 1.0, 1.0, 1.0, 1.0, 1.0, 1.0, 1.0, 1.0, 1.0, 1.0, 1.0, 1.0, 1.0, 1.0, 1.0, 1.0, 1.0, 1.0, 1.0, 1.0, 1.0, 1.0, 1.0, 1.0, 1.0, 1.0, 1.0, 1.0, 1.0, 1.0, 1.0, 1.0, 1.0, 1.0, 1.0, 1.0, 1.0, 1.0, 1.0, 1.0, 1.0, 1.0, 1.0, 1.0, 1.0, 1.0, 1.0, 1.0, 1.0, 1.0, 1.0, 1.0, 1.0, 1.0, 1.0, 1.0, 1.0, 1.0, 1.0, 1.0, 1.0, 1.0, 1.0, 1.0, 1.0, 1.0, 1.0, 1.0, 1.0, 1.0, 1.0, 1.0, 1.0, 1.0, 1.0, 1.0, 1.0, 1.0, 1.0, 1.0, 1.0, 1.0, 1.0, 1.0, 1.0, 1.0, 1.0, 1.0, 1.0, 1.0, 1.0, 1.0, 1.0, 1.0, 1.0, 1.0, 1.0, 1.0, 1.0, 1.0, 1.0, 1.0, 1.0, 1.0, 1.0, 1.0, 1.0, 1.0, 1.0, 1.0, 1.0, 1.0, 1.0, 1.0, 1.0, 1.0, 1.0, 1.0, 1.0, 1.0, 1.0, 1.0, 1.0, 1.0, 1.0, 1.0, 1.0, 1.0, 1.0, 1.0, 1.0, 1.0, 1.0, 1.0, 1.0, 1.0, 1.0, 1.0, 1.0, 1.0, 1.0, 1.0, 1.0, 1.0, 1.0, 1.0, 1.0, 1.0, 1.0, 1.0, 1.0, 1.0, 1.0, 1.0, 1.0, 1.0, 1.0, 1.0, 1.0, 1.0, 1.0, 1.0, 1.0, 1.0, 1.0, 1.0, 1.0, 1.0, 1.0, 1.0, 1.0, 1.0, 1.0, 1.0, 1.0, 1.0, 1.0, 1.0, 1.0, 1.0, 1.0, 1.0, 1.0, 1.0, 1.0, 1.0, 1.0, 1.0, 1.0, 1.0, 1.0, 1.0, 1.0, 1.0, 1.0, 1.0, 1.0, 1.0, 1.0, 1.0, 1.0, 1.0, 1.0, 1.0, 1.0, 1.0, 1.0, 1.0, 1.0, 1.0, 1.0, 1.0, 1.0, 1.0, 1.0, 1.0, 1.0, 1.0, 1.0, 1.0, 1.0, 1.0, 1.0, 1.0, 1.0, 1.0, 1.0, 1.0, 1.0, 1.0, 1.0, 1.0, 1.0, 1.0, 1.0, 1.0, 1.0, 1.0, 1.0, 1.0, 1.0, 1.0, 1.0, 1.0, 1.0, 1.0, 1.0, 1.0, 1.0, 1.0, 1.0, 1.0, 1.0, 1.0, 1.0, 1.0, 1.0, 1.0, 1.0, 1.0, 1.0, 1.0, 1.0, 1.0, 1.0, 1.0, 1.0, 1.0, 1.0, 1.0, 1.0, 1.0, 1.0, 1.0, 1.0, 1.0, 1.0, 1.0, 1.0, 1.0, 1.0, 1.0, 1.0, 1.0, 1.0, 1.0, 1.0, 1.0, 1.0, 1.0, 1.0, 1.0, 1.0, 1.0, 1.0, 1.0, 1.0, 1.0, 1.0, 1.0, 1.0, 1.0, 1.0, 1.0, 1.0, 1.0, 1.0, 1.0, 1.0, 1.0, 1.0, 1.0, 1.0, 1.0, 1.0, 1.0, 1.0, 1.0, 1.0, 1.0, 1.0, 1.0, 1.0, 1.0, 1.0, 1.0, 1.0, 1.0, 1.0, 1.0, 1.0, 1.0, 1.0, 1.0, 1.0, 1.0, 1.0, 1.0, 1.0, 1.0, 1.0, 1.0, 1.0, 1.0, 1.0, 1.0, 1.0, 1.0, 1.0, 1.0, 1.0, 1.0, 1.0, 1.0, 1.0, 1.0, 1.0, 1.0, 1.0, 1.0, 1.0, 1.0, 1.0, 1.0, 1.0, 1.0, 1.0, 1.0, 1.0, 1.0, 1.0, 1.0, 1.0, 1.0, 1.0, 1.0, 1.0, 1.0, 1.0, 1.0, 1.0, 1.0, 1.0, 1.0, 1.0, 1.0, 1.0, 1.0, 1.0, 1.0, 1.0, 1.0, 1.0, 1.0, 1.0, 1.0, 1.0, 1.0, 1.0, 1.0, 1.0, 1.0, 1.0, 1.0, 1.0, 1.0, 1.0, 1.0, 1.0, 1.0, 1.0, 1.0, 1.0, 1.0, 1.0, 1.0, 1.0, 1.0, 1.0, 1.0, 1.0, 1.0, 1.0, 1.0, 1.0, 1.0, 1.0, 1.0, 1.0, 1.0, 1.0, 1.0, 1.0, 1.0, 1.0, 1.0, 1.0, 1.0, 1.0, 1.0, 1.0, 1.0, 1.0, 1.0, 1.0, 1.0, 1.0, 1.0, 1.0, 1.0, 1.0, 1.0, 1.0, 1.0, 1.0, 1.0, 1.0, 1.0, 1.0, 1.0, 1.0, 1.0, 1.0, 1.0, 1.0, 1.0, 1.0, 1.0, 1.0, 1.0, 1.0, 1.0, 1.0, 1.0, 1.0, 1.0, 1.0, 1.0, 1.0, 1.0, 1.0, 1.0, 1.0, 1.0, 1.0, 1.0, 1.0, 1.0, 1.0, 1.0, 1.0, 1.0, 1.0, 1.0, 1.0, 1.0, 1.0, 1.0, 1.0, 1.0, 1.0, 1.0, 1.0, 1.0, 1.0, 1.0, 1.0, 1.0, 1.0, 1.0, 1.0, 1.0, 1.0, 1.0, 1.0, 1.0, 1.0, 1.0, 1.0, 1.0, 1.0, 1.0, 1.0, 1.0, 1.0, 1.0, 1.0, 1.0])
me_cube.materials.append(mat_teapot)
me_cube.materials.append(mat_a3pal32)
me_cube.use_mirror_vertex_groups = False
me_cube.use_paint_bone_selection = False
me_cube.use_paint_mask_vertex = True
me_cube.update()
arm_armature_001 = bpy.data.armatures.new('Armature.001')  # bones are not reproduced

# ---- objects
ob_cube = bpy.data.objects.new('Cube', me_cube)
ob_armature = bpy.data.objects.new('Armature', arm_armature_001)

# ---- transforms, parenting, visibility, modifiers, constraints
ob_cube.parent = ob_armature
ob_cube.location = (0.0, 0.0, 0.0)
ob_cube.lock_rotations_4d = False
ob_cube.empty_display_type = 'ARROWS'
ob_cube.lineart.crease_threshold = 0.0
_vg = ob_cube.vertex_groups.new(name='Base.Bone')
_vg = ob_cube.vertex_groups.new(name='Spine.Low')
_vg.add([108, 109, 110, 111, 112, 113, 114, 115, 116, 117, 118, 119, 120, 121, 122, 123, 124, 125, 126, 127, 128, 129, 130, 131, 132, 133, 134, 135, 136, 137, 138, 139, 140, 141, 142, 143, 144, 145, 146, 147, 148, 149, 150, 151, 152, 153, 154, 155, 156, 157, 158, 159], 1.0, 'REPLACE')
_vg = ob_cube.vertex_groups.new(name='Spine.High')
_vg.add([3, 4, 5, 6, 8, 9, 10, 11, 13, 14, 15, 16, 18, 19, 20, 21, 216, 217, 218, 219, 220, 221, 222, 223, 224, 225, 226, 227, 228, 229, 230, 231], 1.0, 'REPLACE')
_vg = ob_cube.vertex_groups.new(name='Chest.Left')
_vg.add([2, 12, 22, 23, 24, 25, 26, 27, 28, 29, 30, 31, 32, 33, 49, 50, 51, 52], 1.0, 'REPLACE')
_vg = ob_cube.vertex_groups.new(name='Arm.Upper.Left')
_vg.add([53, 54, 55, 56, 57, 58, 59, 60, 61, 62, 63, 64, 80, 81, 82, 83], 1.0, 'REPLACE')
_vg = ob_cube.vertex_groups.new(name='Arm.End.Left')
_vg.add([84, 85, 86, 87, 88, 89, 90, 91, 92, 105, 106, 107], 1.0, 'REPLACE')
_vg = ob_cube.vertex_groups.new(name='Chest.Right')
_vg.add([0, 7, 17, 34, 35, 36, 37, 38, 39, 40, 41, 42, 43, 44, 45, 46, 47, 48], 1.0, 'REPLACE')
_vg = ob_cube.vertex_groups.new(name='Arm.Upper.Right')
_vg.add([1, 65, 66, 67, 68, 69, 70, 71, 72, 73, 74, 75, 76, 77, 78, 79], 1.0, 'REPLACE')
_vg = ob_cube.vertex_groups.new(name='Arm.End..Right')
_vg.add([93, 94, 95, 96, 97, 98, 99, 100, 101, 102, 103, 104], 1.0, 'REPLACE')
_vg = ob_cube.vertex_groups.new(name='Pelvis.Left')
_vg = ob_cube.vertex_groups.new(name='Leg-Upper.Left')
_vg.add([160, 161, 162, 163, 164, 165, 166, 167, 176, 177, 178, 179, 180, 181, 182, 183], 1.0, 'REPLACE')
_vg = ob_cube.vertex_groups.new(name='Leg-Lower.Left')
_vg.add([192, 193, 194, 195, 196, 197, 204, 205, 206, 207, 208, 209], 1.0, 'REPLACE')
_vg = ob_cube.vertex_groups.new(name='Pelvis.Right')
_vg = ob_cube.vertex_groups.new(name='Leg-Upper.Right')
_vg.add([168, 169, 170, 171, 172, 173, 174, 175, 184, 185, 186, 187, 188, 189, 190, 191], 1.0, 'REPLACE')
_vg = ob_cube.vertex_groups.new(name='Leg-Lower.Right')
_vg.add([198, 199, 200, 201, 202, 203, 210, 211, 212, 213, 214, 215], 1.0, 'REPLACE')
_vg = ob_cube.vertex_groups.new(name='Head')
for _i, _w in zip([232, 233, 234, 235, 236, 237, 238, 239, 240, 241, 242, 243, 244, 245, 246, 247, 248, 249, 250, 251, 252, 253, 254, 255, 256, 257, 258, 259, 260, 261, 262, 263, 264, 265, 266, 267, 268, 269, 270, 271, 272, 273, 274, 275], [1.0, 0.9997, 0.9989, 1.0, 1.0, 1.0, 1.0, 1.0, 1.0, 1.0, 1.0, 1.0, 1.0, 1.0, 1.0, 1.0, 0.9997, 1.0, 1.0, 1.0, 0.9815, 1.0, 1.0, 1.0, 1.0, 1.0, 1.0, 1.0, 1.0, 1.0, 1.0, 1.0, 1.0, 1.0, 1.0, 1.0, 1.0, 1.0, 1.0, 1.0, 1.0, 1.0, 1.0, 1.0]): _vg.add([_i], _w, 'REPLACE')
_m = ob_cube.modifiers.new('Armature', 'ARMATURE')
_m.object = ob_armature
ob_armature.location = (0.0, 0.0, 0.0)

# ---- collection membership
col_robot.objects.link(ob_cube)
col_robot.objects.link(ob_armature)

# ---- scene / render settings (as saved in the file)
scene.frame_start = 1; scene.frame_end = 250; scene.frame_set(0)
scene.render.engine = 'BLENDER_EEVEE_NEXT'
scene.render.bake_bias = 0.0
scene.render.bake_samples = 0
scene.cycles.sampling_pattern = 'TABULATED_SOBOL'
scene.cycles.use_light_tree = False
scene.view_settings.view_transform = 'Filmic'
bpy.context.view_layer.update()

# ---- added for rendering (the .blend has no active camera and no usable light): camera, sun
cam_auto = bpy.data.cameras.new('AutoCamera')
cam_auto.lens = 50.0
cam_auto.sensor_width = 36.0
cam_auto.clip_end = 1000.0
ob_auto_camera = bpy.data.objects.new('AutoCamera', cam_auto)
scene.collection.objects.link(ob_auto_camera)
ob_auto_camera.location = (10.2529, -12.3035, 11.62)
ob_auto_camera.rotation_euler = (1.09748, -7.21219e-08, 0.694738)
scene.camera = ob_auto_camera
light_auto_sun = bpy.data.lights.new('AutoSun', 'SUN')
light_auto_sun.energy = 3.0
light_auto_sun.angle = 0.0523599
ob_auto_sun = bpy.data.objects.new('AutoSun', light_auto_sun)
scene.collection.objects.link(ob_auto_sun)
ob_auto_sun.rotation_euler = (0.872665, 0.174533, 0.523599)
bpy.context.view_layer.update()
